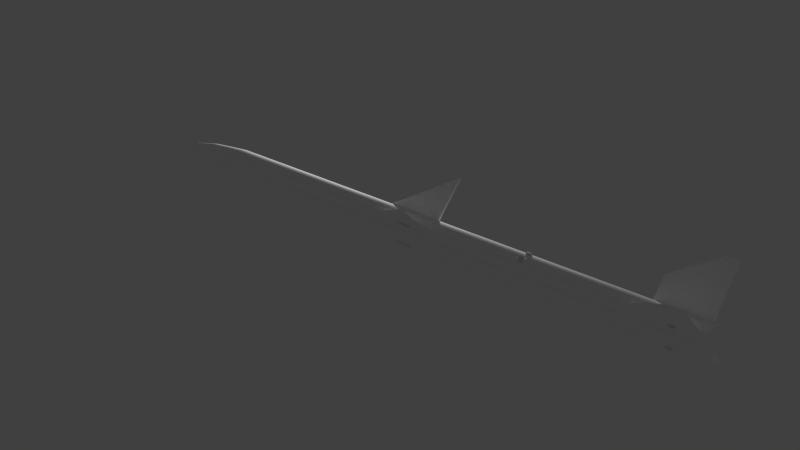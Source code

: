 # Source: rb_99.blend  (saved by Blender 2.78.0; exported with 4.5.12 LTS)
import bpy
from mathutils import Matrix  # noqa: F401  (used for matrix-valued properties, if any)

bpy.ops.wm.read_factory_settings(use_empty=True)
scene = bpy.context.scene
scene.name = 'Scene'

# ---- collections
col_collection_1 = bpy.data.collections.new('Collection 1'); scene.collection.children.link(col_collection_1)

# ---- materials (node trees are filled in below, after node groups)
mat_ac3dmat1 = bpy.data.materials.new('ac3dmat1')
mat_ac3dmat1.alpha_threshold = 0.0
mat_ac3dmat1.use_transparent_shadow = False
mat_ac3dmat1.diffuse_color = (1.0, 1.0, 1.0, 1.0)
mat_ac3dmat1.specular_color = (0.4, 0.4, 0.4)
mat_ac3dmat1.roughness = 0.5
mat_ac3dmat1.specular_intensity = 1.0
mat_body = bpy.data.materials.new('body')
mat_body.alpha_threshold = 0.0
mat_body.use_transparent_shadow = False
mat_body.diffuse_color = (1.0, 1.0, 1.0, 1.0)
mat_body.specular_color = (0.4, 0.4, 0.4)
mat_body.roughness = 0.5
mat_body.specular_intensity = 1.0

# ---- node groups
ng_auto_smooth = bpy.data.node_groups.new('Auto Smooth', 'GeometryNodeTree')
_s = ng_auto_smooth.interface.new_socket(name='Geometry', in_out='OUTPUT', socket_type='NodeSocketGeometry')
_s = ng_auto_smooth.interface.new_socket(name='Geometry', in_out='INPUT', socket_type='NodeSocketGeometry')
_s = ng_auto_smooth.interface.new_socket(name='Angle', in_out='INPUT', socket_type='NodeSocketFloat')
_s.subtype = 'ANGLE'
_s.min_value = 0.0
_s.max_value = 3.142
ng_auto_smooth.is_modifier = True
_N = ng_auto_smooth.nodes; _L = ng_auto_smooth.links
n0 = _N.new('NodeGroupOutput'); n0.name = 'Group Output'; n0.location = (480, -100)
n1 = _N.new('NodeGroupInput'); n1.name = 'Group Input'; n1.location = (-420, -300)
n2 = _N.new('NodeGroupInput'); n2.name = 'Group Input.001'; n2.location = (-60, -100)
n3 = _N.new('GeometryNodeSetShadeSmooth'); n3.name = 'Set Shade Smooth'; n3.location = (120, -100)
n3.domain = 'EDGE'
n4 = _N.new('GeometryNodeSetShadeSmooth'); n4.name = 'Set Shade Smooth.001'; n4.location = (300, -100)
n5 = _N.new('GeometryNodeInputMeshEdgeAngle'); n5.name = 'Edge Angle'; n5.location = (-420, -220)
n6 = _N.new('GeometryNodeInputEdgeSmooth'); n6.name = 'Is Edge Smooth'; n6.location = (-60, -160)
n7 = _N.new('GeometryNodeInputShadeSmooth'); n7.name = 'Is Face Smooth'; n7.location = (-240, -340)
n8 = _N.new('FunctionNodeBooleanMath'); n8.name = 'Boolean Math'; n8.location = (-60, -220)
n9 = _N.new('FunctionNodeCompare'); n9.name = 'Compare'; n9.location = (-240, -180)
n9.operation = 'LESS_EQUAL'
_L.new(n5.outputs[0], n9.inputs[0])
_L.new(n4.outputs[0], n0.inputs[0])
_L.new(n1.outputs[1], n9.inputs[1])
_L.new(n9.outputs[0], n8.inputs[0])
_L.new(n7.outputs[0], n8.inputs[1])
_L.new(n2.outputs[0], n3.inputs[0])
_L.new(n6.outputs[0], n3.inputs[1])
_L.new(n3.outputs[0], n4.inputs[0])
_L.new(n8.outputs[0], n3.inputs[2])
n0.is_active_output = True

# ---- material node trees

# ---- world
world_world = bpy.data.worlds.new('World'); scene.world = world_world
world_world.color = (0.05088, 0.05088, 0.05088)
world_world.use_sun_shadow = False
world_world.sun_shadow_jitter_overblur = 0.0
world_world.cycles.sampling_method = 'NONE'
world_world.cycles.sample_map_resolution = 256

# ---- lights
light_point = bpy.data.lights.new('Point', 'POINT')
light_point.transmission_factor = 0.0
light_point.energy = 100.0
light_point.shadow_buffer_clip_start = 0.5
light_point.shadow_soft_size = 0.1
light_point.shadow_maximum_resolution = 0.006
light_point.use_absolute_resolution = True

# ---- meshes
me_aim_120_mesh_004 = bpy.data.meshes.new('aim-120.mesh.004')
me_aim_120_mesh_004.from_pydata([(1.839, 0.0001765, 0.00065), (1.839, -0.02996, -0.09202), (1.839, -0.07867, -0.05663), (1.839, 0.03025, -0.09202), (1.839, 0.07896, -0.05663), (1.839, -0.09728, 0.000638), (1.839, 0.09757, 0.000638), (1.839, -0.07867, 0.0579), (1.839, 0.07896, 0.0579), (1.839, -0.02996, 0.0933), (1.839, 0.03025, 0.09329), (0.6778, 0.03025, 0.09329), (0.6778, -0.02996, 0.0933), (0.6778, 0.07896, 0.0579), (0.6778, -0.07867, 0.0579), (0.6778, 0.09757, 0.000638), (0.6778, -0.09728, 0.000638), (0.6778, 0.07896, -0.05663), (0.6778, 0.03025, -0.09202), (0.6778, -0.07867, -0.05663), (0.6778, -0.02996, -0.09202), (0.6004, -0.02996, -0.09202), (0.6004, -0.07867, -0.05663), (0.6004, 0.03025, -0.09202), (0.6004, 0.07896, -0.05663), (0.6004, -0.09728, 0.000638), (0.6004, 0.09757, 0.000638), (0.6003, -0.07867, 0.0579), (0.6003, 0.07896, 0.0579), (0.6003, -0.02996, 0.0933), (0.6003, 0.03025, 0.09329), (0.3616, 0.03025, 0.09329), (0.3616, -0.02996, 0.0933), (0.3616, 0.07896, 0.0579), (0.3616, -0.07867, 0.0579), (0.3616, 0.09757, 0.000638), (0.3616, -0.09728, 0.000638), (0.3616, 0.07896, -0.05663), (0.3616, 0.03025, -0.09202), (0.3616, -0.07867, -0.05663), (0.3616, -0.02996, -0.09202), (0.2842, -0.02996, -0.09202), (0.2841, -0.07867, -0.05663), (0.2842, 0.03025, -0.09202), (0.2841, 0.07896, -0.05663), (0.2841, -0.09728, 0.000638), (0.2841, 0.09757, 0.000638), (0.2841, -0.07867, 0.0579), (0.2841, 0.07896, 0.0579), (0.2841, -0.02996, 0.0933), (0.2841, 0.03025, 0.09329), (-0.2515, 0.03025, 0.09329), (-0.2515, -0.02996, 0.0933), (-0.2515, 0.07896, 0.0579), (-0.2515, -0.07867, 0.0579), (-0.2515, 0.09757, 0.000638), (-0.2515, -0.09728, 0.000638), (-0.2515, 0.07896, -0.05663), (-0.2515, 0.03025, -0.09202), (-0.2515, -0.07867, -0.05663), (-0.2515, -0.02996, -0.09202), (-1.261, -0.02996, -0.09202), (-1.261, -0.07867, -0.05663), (-1.261, 0.03025, -0.09202), (-1.261, 0.07896, -0.05663), (-1.261, -0.09728, 0.000638), (-1.261, 0.09757, 0.000638), (-1.261, -0.07867, 0.0579), (-1.261, 0.07896, 0.0579), (-1.261, -0.02996, 0.0933), (-1.261, 0.03025, 0.09329), (-0.3225, -0.02996, -0.09202), (-0.3225, -0.07867, -0.05663), (-0.3225, 0.03025, -0.09202), (-0.3225, 0.07896, -0.05663), (-0.3225, -0.09728, 0.000638), (-0.3225, 0.09757, 0.000638), (-0.3225, -0.07867, 0.0579), (-0.3225, 0.07896, 0.0579), (-0.3225, -0.02996, 0.0933), (-0.3225, 0.03025, 0.09329), (-1.261, 0.03025, 0.09329), (-1.261, -0.02996, 0.0933), (-1.261, 0.07896, 0.0579), (-1.261, -0.07867, 0.0579), (-1.261, 0.09757, 0.000638), (-1.261, -0.09728, 0.000638), (-1.261, 0.07896, -0.05663), (-1.261, 0.03025, -0.09202), (-1.261, -0.07867, -0.05663), (-1.261, -0.02996, -0.09202), (-1.345, 0.03025, 0.09329), (-1.345, -0.02996, 0.0933), (-1.345, 0.07896, 0.0579), (-1.345, -0.07867, 0.0579), (-1.345, 0.09757, 0.000638), (-1.345, -0.09728, 0.000638), (-1.345, 0.07896, -0.05663), (-1.345, -0.07867, -0.05663), (-1.345, 0.03025, -0.09202), (-1.345, -0.02996, -0.09202), (-1.443, -0.02702, 0.08424), (-1.443, 0.02731, 0.08424), (-1.443, 0.07126, 0.05231), (-1.443, -0.07097, 0.05231), (-1.443, 0.08805, 0.000638), (-1.443, -0.08775, 0.000638), (-1.443, 0.07126, -0.05103), (-1.443, -0.07097, -0.05103), (-1.443, 0.02731, -0.08296), (-1.443, -0.02702, -0.08296), (-1.596, -0.02194, 0.06861), (-1.596, 0.02223, 0.06861), (-1.596, 0.05796, 0.04265), (-1.596, -0.05767, 0.04265), (-1.596, 0.07161, 0.000638), (-1.596, -0.07132, 0.000638), (-1.596, 0.05796, -0.04137), (-1.596, -0.05767, -0.04137), (-1.596, 0.02223, -0.06733), (-1.596, -0.02194, -0.06733), (-1.755, -0.01109, 0.03521), (-1.755, 0.01138, 0.03521), (-1.755, 0.02956, 0.02201), (-1.755, -0.02926, 0.02201), (-1.755, 0.0365, 0.000638), (-1.755, -0.03621, 0.000638), (-1.755, 0.02956, -0.02073), (-1.755, -0.02926, -0.02073), (-1.755, 0.01138, -0.03394), (-1.755, -0.01109, -0.03394), (-1.839, 0.0001505, 0.000639), (-0.3225, 0.03025, 0.09329), (-0.3225, -0.02996, 0.0933), (-0.3225, 0.07896, 0.0579), (-0.3225, -0.07867, 0.0579), (-0.3225, 0.09757, 0.000638), (-0.3225, -0.09728, 0.000638), (-0.3225, 0.07896, -0.05663), (-0.3225, 0.03025, -0.09202), (-0.3225, -0.07867, -0.05663), (-0.3225, -0.02996, -0.09202), (-0.2515, -0.02996, -0.09202), (-0.2515, -0.07867, -0.05663), (-0.2515, 0.03025, -0.09202), (-0.2515, 0.07896, -0.05663), (-0.2515, -0.09728, 0.000638), (-0.2515, 0.09757, 0.000638), (-0.2515, -0.07867, 0.0579), (-0.2515, 0.07896, 0.0579), (-0.2515, -0.02996, 0.0933), (-0.2515, 0.03025, 0.09329), (0.2841, 0.03025, 0.09329), (0.2841, -0.02996, 0.0933), (0.2841, 0.07896, 0.0579), (0.2841, -0.07867, 0.0579), (0.2841, 0.09757, 0.000638), (0.2841, -0.09728, 0.000638), (0.2841, 0.07896, -0.05663), (0.2842, 0.03025, -0.09202), (0.2841, -0.07867, -0.05663), (0.2842, -0.02996, -0.09202), (0.3616, -0.02996, -0.09202), (0.3616, -0.07867, -0.05663), (0.3616, 0.03025, -0.09202), (0.3616, 0.07896, -0.05663), (0.3616, -0.09728, 0.000638), (0.3616, 0.09757, 0.000638), (0.3616, -0.07867, 0.0579), (0.3616, 0.07896, 0.0579), (0.3616, -0.02996, 0.0933), (0.3616, 0.03025, 0.09329), (0.6003, 0.03025, 0.09329), (0.6003, -0.02996, 0.0933), (0.6003, 0.07896, 0.0579), (0.6003, -0.07867, 0.0579), (0.6004, 0.09757, 0.000638), (0.6004, -0.09728, 0.000638), (0.6004, 0.07896, -0.05663), (0.6004, 0.03025, -0.09202), (0.6004, -0.07867, -0.05663), (0.6004, -0.02996, -0.09202), (0.6778, -0.02996, -0.09202), (0.6778, -0.07867, -0.05663), (0.6778, 0.03025, -0.09202), (0.6778, 0.07896, -0.05663), (0.6778, -0.09728, 0.000638), (0.6778, 0.09757, 0.000638), (0.6778, -0.07867, 0.0579), (0.6778, 0.07896, 0.0579), (0.6778, -0.02996, 0.0933), (0.6778, 0.03025, 0.09329), (0.1735, -0.2603, 0.2699), (-0.2784, 0.006816, 0.002716), (0.1734, 0.2623, -0.2527), (0.1734, 0.2517, -0.2633), (-0.2784, -0.003784, -0.007884), (0.1735, -0.2709, 0.2593), (0.1735, -0.2585, -0.2704), (-0.2784, 0.008669, -0.003291), (0.1734, 0.2641, 0.2522), (0.1734, 0.2535, 0.2628), (-0.2784, -0.001931, 0.007308), (0.1735, -0.2691, -0.2598), (1.485, -0.1645, -0.1699), (1.722, 0.3007, 0.2908), (1.722, -0.2902, -0.3002), (1.485, 0.1705, 0.1651), (1.485, -0.1697, -0.1647), (1.722, -0.2994, -0.291), (1.722, 0.2915, 0.3), (1.485, 0.1653, 0.1703), (1.801, 0.2915, 0.3), (1.801, -0.2994, -0.291), (1.801, -0.2902, -0.3002), (1.801, 0.3007, 0.2908), (1.485, -0.1704, 0.1652), (1.722, 0.2903, -0.2999), (1.722, -0.3007, 0.291), (1.485, 0.1646, -0.1697), (1.485, -0.1652, 0.1705), (1.722, -0.2915, 0.3002), (1.722, 0.2995, -0.2907), (1.485, 0.1699, -0.1645), (1.801, 0.2995, -0.2907), (1.801, -0.2915, 0.3002), (1.801, -0.3007, 0.291), (1.801, 0.2903, -0.2999), (-0.2784, -0.003784, -0.007884), (0.1734, 0.2517, -0.2633), (0.1734, 0.2623, -0.2527), (-0.2784, 0.006816, 0.002716)], [], [(10, 9, 0), (9, 7, 0), (7, 5, 0), (5, 2, 0), (2, 1, 0), (3, 0, 1), (4, 0, 3), (6, 0, 4), (8, 0, 6), (10, 0, 8), (19, 20, 1, 2), (20, 18, 3, 1), (18, 17, 4, 3), (16, 19, 2, 5), (17, 15, 6, 4), (14, 16, 5, 7), (15, 13, 8, 6), (12, 14, 7, 9), (13, 11, 10, 8), (11, 12, 9, 10), (39, 40, 21, 22), (40, 38, 23, 21), (38, 37, 24, 23), (36, 39, 22, 25), (37, 35, 26, 24), (34, 36, 25, 27), (35, 33, 28, 26), (32, 34, 27, 29), (33, 31, 30, 28), (31, 32, 29, 30), (59, 60, 41, 42), (60, 58, 43, 41), (58, 57, 44, 43), (56, 59, 42, 45), (57, 55, 46, 44), (54, 56, 45, 47), (55, 53, 48, 46), (52, 54, 47, 49), (53, 51, 50, 48), (51, 52, 49, 50), (62, 61, 71, 72), (61, 63, 73, 71), (63, 64, 74, 73), (65, 62, 72, 75), (64, 66, 76, 74), (67, 65, 75, 77), (66, 68, 78, 76), (69, 67, 77, 79), (79, 80, 70, 69), (80, 78, 68, 70), (82, 81, 91, 92), (81, 83, 93, 91), (84, 82, 92, 94), (83, 85, 95, 93), (86, 84, 94, 96), (85, 87, 97, 95), (89, 86, 96, 98), (87, 88, 99, 97), (88, 90, 100, 99), (90, 89, 98, 100), (92, 91, 102, 101), (91, 93, 103, 102), (94, 92, 101, 104), (93, 95, 105, 103), (96, 94, 104, 106), (95, 97, 107, 105), (98, 96, 106, 108), (97, 99, 109, 107), (99, 100, 110, 109), (100, 98, 108, 110), (101, 102, 112, 111), (102, 103, 113, 112), (104, 101, 111, 114), (103, 105, 115, 113), (106, 104, 114, 116), (105, 107, 117, 115), (108, 106, 116, 118), (107, 109, 119, 117), (109, 110, 120, 119), (110, 108, 118, 120), (111, 112, 122, 121), (112, 113, 123, 122), (114, 111, 121, 124), (113, 115, 125, 123), (116, 114, 124, 126), (115, 117, 127, 125), (118, 116, 126, 128), (117, 119, 129, 127), (119, 120, 130, 129), (120, 118, 128, 130), (129, 131, 127), (127, 131, 125), (125, 131, 123), (123, 131, 122), (122, 131, 121), (121, 131, 124), (124, 131, 126), (126, 131, 128), (128, 131, 130), (130, 131, 129), (140, 141, 142, 143), (141, 139, 144, 142), (139, 138, 145, 144), (137, 140, 143, 146), (138, 136, 147, 145), (135, 137, 146, 148), (136, 134, 149, 147), (133, 135, 148, 150), (151, 149, 134, 132), (150, 151, 132, 133), (160, 161, 162, 163), (161, 159, 164, 162), (159, 158, 165, 164), (157, 160, 163, 166), (158, 156, 167, 165), (155, 157, 166, 168), (156, 154, 169, 167), (153, 155, 168, 170), (171, 169, 154, 152), (170, 171, 152, 153), (180, 181, 182, 183), (181, 179, 184, 182), (179, 178, 185, 184), (177, 180, 183, 186), (178, 176, 187, 185), (175, 177, 186, 188), (176, 174, 189, 187), (173, 175, 188, 190), (191, 189, 174, 172), (190, 191, 172, 173), (197, 195, 194, 192), (193, 192, 194), (197, 192, 193, 196), (197, 196, 195), (198, 199, 200), (198, 203, 202, 199), (199, 202, 201, 200), (202, 203, 201), (198, 200, 201, 203), (208, 204, 206, 209), (207, 211, 210, 205), (208, 209, 210, 211), (204, 207, 205, 206), (210, 209, 213, 212), (209, 206, 214, 213), (205, 210, 212, 215), (206, 205, 215, 214), (214, 215, 212, 213), (220, 216, 218, 221), (219, 223, 222, 217), (220, 221, 222, 223), (216, 219, 217, 218), (222, 221, 225, 224), (221, 218, 226, 225), (217, 222, 224, 227), (218, 217, 227, 226), (226, 227, 224, 225), (228, 231, 230, 229)])
me_aim_120_mesh_004.polygons.foreach_set('use_smooth', [True] * 158)
_uv = me_aim_120_mesh_004.uv_layers.new(name='UVMap')
_uv.uv.foreach_set('vector', [0.9784, 0.4783, 0.9784, 0.4783, 0.9784, 0.4783, 0.9784, 0.4783, 0.9784, 0.4783, 0.9784, 0.4783, 0.9784, 0.4783, 0.9784, 0.4783, 0.9784, 0.4783, 0.9784, 0.4783, 0.9784, 0.4783, 0.9784, 0.4783, 0.9784, 0.4783, 0.9784, 0.4783, 0.9784, 0.4783, 0.9784, 0.4783, 0.9784, 0.4783, 0.9784, 0.4783, 0.9784, 0.4783, 0.9784, 0.4783, 0.9784, 0.4783, 0.9784, 0.4783, 0.9784, 0.4783, 0.9784, 0.4783, 0.9784, 0.4783, 0.9784, 0.4783, 0.9784, 0.4783, 0.9784, 0.4783, 0.9784, 0.4783, 0.9784, 0.4783, 0.6902, 0.5885, 0.6902, 0.6406, 0.9994, 0.6301, 0.9994, 0.5779, 0.6902, 0.6406, 0.6902, 0.6406, 0.9994, 0.6301, 0.9994, 0.6301, 0.6902, 0.6406, 0.6902, 0.5885, 0.9994, 0.5779, 0.9994, 0.6301, 0.6902, 0.5041, 0.6902, 0.5885, 0.9994, 0.5779, 0.9994, 0.4936, 0.6902, 0.5885, 0.6902, 0.5041, 0.9994, 0.4936, 0.9994, 0.5779, 0.6902, 0.4198, 0.6902, 0.5041, 0.9994, 0.4936, 0.9994, 0.4092, 0.6902, 0.5041, 0.6902, 0.4198, 0.9994, 0.4092, 0.9994, 0.4936, 0.6902, 0.3676, 0.6902, 0.4198, 0.9994, 0.4092, 0.9994, 0.3571, 0.6902, 0.4198, 0.6902, 0.3676, 0.9994, 0.3571, 0.9994, 0.4092, 0.6902, 0.3676, 0.6902, 0.3676, 0.9994, 0.3571, 0.9994, 0.3571, 0.604, 0.5885, 0.604, 0.6406, 0.6691, 0.6406, 0.6691, 0.5885, 0.604, 0.6406, 0.604, 0.6406, 0.6691, 0.6406, 0.6691, 0.6406, 0.604, 0.6406, 0.604, 0.5885, 0.6691, 0.5885, 0.6691, 0.6406, 0.604, 0.5041, 0.604, 0.5885, 0.6691, 0.5885, 0.6691, 0.5041, 0.604, 0.5885, 0.604, 0.5041, 0.6691, 0.5041, 0.6691, 0.5885, 0.604, 0.4198, 0.604, 0.5041, 0.6691, 0.5041, 0.6691, 0.4198, 0.604, 0.5041, 0.604, 0.4198, 0.6691, 0.4198, 0.6691, 0.5041, 0.604, 0.3676, 0.604, 0.4198, 0.6691, 0.4198, 0.6691, 0.3676, 0.604, 0.4198, 0.604, 0.3676, 0.6691, 0.3676, 0.6691, 0.4198, 0.604, 0.3676, 0.604, 0.3676, 0.6691, 0.3676, 0.6691, 0.3676, 0.4369, 0.5885, 0.4369, 0.6406, 0.5829, 0.6406, 0.5829, 0.5885, 0.4369, 0.6406, 0.4369, 0.6406, 0.5829, 0.6406, 0.5829, 0.6406, 0.4369, 0.6406, 0.4369, 0.5885, 0.5829, 0.5885, 0.5829, 0.6406, 0.4369, 0.5041, 0.4369, 0.5885, 0.5829, 0.5885, 0.5829, 0.5041, 0.4369, 0.5885, 0.4369, 0.5041, 0.5829, 0.5041, 0.5829, 0.5885, 0.4369, 0.4198, 0.4369, 0.5041, 0.5829, 0.5041, 0.5829, 0.4198, 0.4369, 0.5041, 0.4369, 0.4198, 0.5829, 0.4198, 0.5829, 0.5041, 0.4369, 0.3676, 0.4369, 0.4198, 0.5829, 0.4198, 0.5829, 0.3676, 0.4369, 0.4198, 0.4369, 0.3676, 0.5829, 0.3676, 0.5829, 0.4198, 0.4369, 0.3676, 0.4369, 0.3676, 0.5829, 0.3676, 0.5829, 0.3676, 0.1617, 0.5885, 0.1617, 0.6406, 0.4175, 0.6406, 0.4175, 0.5885, 0.1617, 0.6406, 0.1617, 0.6406, 0.4175, 0.6406, 0.4175, 0.6406, 0.1617, 0.6406, 0.1617, 0.5885, 0.4175, 0.5885, 0.4175, 0.6406, 0.1617, 0.5041, 0.1617, 0.5885, 0.4175, 0.5885, 0.4175, 0.5041, 0.1617, 0.5885, 0.1617, 0.5041, 0.4175, 0.5041, 0.4175, 0.5885, 0.1617, 0.4198, 0.1617, 0.5041, 0.4175, 0.5041, 0.4175, 0.4198, 0.1617, 0.5041, 0.1617, 0.4198, 0.4175, 0.4198, 0.4175, 0.5041, 0.1617, 0.3676, 0.1617, 0.4198, 0.4175, 0.4198, 0.4175, 0.3676, 0.4175, 0.3676, 0.4175, 0.3676, 0.1617, 0.3676, 0.1617, 0.3676, 0.4175, 0.3676, 0.4175, 0.4198, 0.1617, 0.4198, 0.1617, 0.3676, 0.1617, 0.3676, 0.1617, 0.3676, 0.1388, 0.3676, 0.1388, 0.3676, 0.1617, 0.3676, 0.1617, 0.4198, 0.1388, 0.4198, 0.1388, 0.3676, 0.1617, 0.4198, 0.1617, 0.3676, 0.1388, 0.3676, 0.1388, 0.4198, 0.1617, 0.4198, 0.1617, 0.5041, 0.1388, 0.5041, 0.1388, 0.4198, 0.1617, 0.5041, 0.1617, 0.4198, 0.1388, 0.4198, 0.1388, 0.5041, 0.1617, 0.5041, 0.1617, 0.5885, 0.1388, 0.5885, 0.1388, 0.5041, 0.1617, 0.5885, 0.1617, 0.5041, 0.1388, 0.5041, 0.1388, 0.5885, 0.1617, 0.5885, 0.1617, 0.6406, 0.1388, 0.6406, 0.1388, 0.5885, 0.1617, 0.6406, 0.1617, 0.6406, 0.1388, 0.6406, 0.1388, 0.6406, 0.1617, 0.6406, 0.1617, 0.5885, 0.1388, 0.5885, 0.1388, 0.6406, 0.1388, 0.3676, 0.1388, 0.3676, 0.1119, 0.381, 0.1119, 0.381, 0.1388, 0.3676, 0.1388, 0.4198, 0.1119, 0.428, 0.1119, 0.381, 0.1388, 0.4198, 0.1388, 0.3676, 0.1119, 0.381, 0.1119, 0.428, 0.1388, 0.4198, 0.1388, 0.5041, 0.1119, 0.5041, 0.1119, 0.428, 0.1388, 0.5041, 0.1388, 0.4198, 0.1119, 0.428, 0.1119, 0.5041, 0.1388, 0.5041, 0.1388, 0.5885, 0.1119, 0.5802, 0.1119, 0.5041, 0.1388, 0.5885, 0.1388, 0.5041, 0.1119, 0.5041, 0.1119, 0.5802, 0.1388, 0.5885, 0.1388, 0.6406, 0.1119, 0.6273, 0.1119, 0.5802, 0.1388, 0.6406, 0.1388, 0.6406, 0.1119, 0.6273, 0.1119, 0.6273, 0.1388, 0.6406, 0.1388, 0.5885, 0.1119, 0.5802, 0.1119, 0.6273, 0.1119, 0.381, 0.1119, 0.381, 0.07028, 0.404, 0.07028, 0.404, 0.1119, 0.381, 0.1119, 0.428, 0.07028, 0.4422, 0.07028, 0.404, 0.1119, 0.428, 0.1119, 0.381, 0.07028, 0.404, 0.07028, 0.4422, 0.1119, 0.428, 0.1119, 0.5041, 0.07028, 0.5041, 0.07028, 0.4422, 0.1119, 0.5041, 0.1119, 0.428, 0.07028, 0.4422, 0.07028, 0.5041, 0.1119, 0.5041, 0.1119, 0.5802, 0.07029, 0.566, 0.07028, 0.5041, 0.1119, 0.5802, 0.1119, 0.5041, 0.07028, 0.5041, 0.07029, 0.566, 0.1119, 0.5802, 0.1119, 0.6273, 0.07029, 0.6042, 0.07029, 0.566, 0.1119, 0.6273, 0.1119, 0.6273, 0.07029, 0.6042, 0.07029, 0.6042, 0.1119, 0.6273, 0.1119, 0.5802, 0.07029, 0.566, 0.07029, 0.6042, 0.07028, 0.404, 0.07028, 0.404, 0.02695, 0.4532, 0.02695, 0.4532, 0.07028, 0.404, 0.07028, 0.4422, 0.02695, 0.4726, 0.02695, 0.4532, 0.07028, 0.4422, 0.07028, 0.404, 0.02695, 0.4532, 0.02695, 0.4726, 0.07028, 0.4422, 0.07028, 0.5041, 0.02695, 0.5041, 0.02695, 0.4726, 0.07028, 0.5041, 0.07028, 0.4422, 0.02695, 0.4726, 0.02695, 0.5041, 0.07028, 0.5041, 0.07029, 0.566, 0.02695, 0.5356, 0.02695, 0.5041, 0.07029, 0.566, 0.07028, 0.5041, 0.02695, 0.5041, 0.02695, 0.5356, 0.07029, 0.566, 0.07029, 0.6042, 0.02695, 0.555, 0.02695, 0.5356, 0.07029, 0.6042, 0.07029, 0.6042, 0.02695, 0.555, 0.02695, 0.555, 0.07029, 0.6042, 0.07029, 0.566, 0.02695, 0.5356, 0.02695, 0.555, 0.02695, 0.555, 0.003973, 0.5041, 0.02695, 0.5356, 0.02695, 0.5356, 0.003973, 0.5041, 0.02695, 0.5041, 0.02695, 0.5041, 0.003973, 0.5041, 0.02695, 0.4726, 0.02695, 0.4726, 0.003973, 0.5041, 0.02695, 0.4532, 0.02695, 0.4532, 0.003973, 0.5041, 0.02695, 0.4532, 0.02695, 0.4532, 0.003973, 0.5041, 0.02695, 0.4726, 0.02695, 0.4726, 0.003973, 0.5041, 0.02695, 0.5041, 0.02695, 0.5041, 0.003973, 0.5041, 0.02695, 0.5356, 0.02695, 0.5356, 0.003973, 0.5041, 0.02695, 0.555, 0.02695, 0.555, 0.003973, 0.5041, 0.02695, 0.555, 0.4175, 0.5885, 0.4175, 0.6406, 0.4369, 0.6406, 0.4369, 0.5885, 0.4175, 0.6406, 0.4175, 0.6406, 0.4369, 0.6406, 0.4369, 0.6406, 0.4175, 0.6406, 0.4175, 0.5885, 0.4369, 0.5885, 0.4369, 0.6406, 0.4175, 0.5041, 0.4175, 0.5885, 0.4369, 0.5885, 0.4369, 0.5041, 0.4175, 0.5885, 0.4175, 0.5041, 0.4369, 0.5041, 0.4369, 0.5885, 0.4175, 0.4198, 0.4175, 0.5041, 0.4369, 0.5041, 0.4369, 0.4198, 0.4175, 0.5041, 0.4175, 0.4198, 0.4369, 0.4198, 0.4369, 0.5041, 0.4175, 0.3676, 0.4175, 0.4198, 0.4369, 0.4198, 0.4369, 0.3676, 0.4369, 0.3676, 0.4369, 0.4198, 0.4175, 0.4198, 0.4175, 0.3676, 0.4369, 0.3676, 0.4369, 0.3676, 0.4175, 0.3676, 0.4175, 0.3676, 0.5829, 0.5885, 0.5829, 0.6406, 0.604, 0.6406, 0.604, 0.5885, 0.5829, 0.6406, 0.5829, 0.6406, 0.604, 0.6406, 0.604, 0.6406, 0.5829, 0.6406, 0.5829, 0.5885, 0.604, 0.5885, 0.604, 0.6406, 0.5829, 0.5041, 0.5829, 0.5885, 0.604, 0.5885, 0.604, 0.5041, 0.5829, 0.5885, 0.5829, 0.5041, 0.604, 0.5041, 0.604, 0.5885, 0.5829, 0.4198, 0.5829, 0.5041, 0.604, 0.5041, 0.604, 0.4198, 0.5829, 0.5041, 0.5829, 0.4198, 0.604, 0.4198, 0.604, 0.5041, 0.5829, 0.3676, 0.5829, 0.4198, 0.604, 0.4198, 0.604, 0.3676, 0.604, 0.3676, 0.604, 0.4198, 0.5829, 0.4198, 0.5829, 0.3676, 0.604, 0.3676, 0.604, 0.3676, 0.5829, 0.3676, 0.5829, 0.3676, 0.6691, 0.5885, 0.6691, 0.6406, 0.6902, 0.6406, 0.6902, 0.5885, 0.6691, 0.6406, 0.6691, 0.6406, 0.6902, 0.6406, 0.6902, 0.6406, 0.6691, 0.6406, 0.6691, 0.5885, 0.6902, 0.5885, 0.6902, 0.6406, 0.6691, 0.5041, 0.6691, 0.5885, 0.6902, 0.5885, 0.6902, 0.5041, 0.6691, 0.5885, 0.6691, 0.5041, 0.6902, 0.5041, 0.6902, 0.5885, 0.6691, 0.4198, 0.6691, 0.5041, 0.6902, 0.5041, 0.6902, 0.4198, 0.6691, 0.5041, 0.6691, 0.4198, 0.6902, 0.4198, 0.6902, 0.5041, 0.6691, 0.3676, 0.6691, 0.4198, 0.6902, 0.4198, 0.6902, 0.3676, 0.6902, 0.3676, 0.6902, 0.4198, 0.6691, 0.4198, 0.6691, 0.3676, 0.6902, 0.3676, 0.6902, 0.3676, 0.6691, 0.3676, 0.6691, 0.3676, 0.5527, 0.1232, 0.5527, 0.8929, 0.5527, 0.8773, 0.5527, 0.1076, 0.4295, 0.5011, 0.5527, 0.1076, 0.5527, 0.8773, 0.5527, 0.1232, 0.5527, 0.1076, 0.4295, 0.5011, 0.4295, 0.5167, 0.5527, 0.1232, 0.4295, 0.5167, 0.5527, 0.8929, 0.5527, 0.9034, 0.4295, 0.5099, 0.5527, 0.1336, 0.5527, 0.9034, 0.5527, 0.8878, 0.4295, 0.4943, 0.4295, 0.5099, 0.4295, 0.5099, 0.4295, 0.4943, 0.5527, 0.118, 0.5527, 0.1336, 0.4295, 0.4943, 0.5527, 0.8878, 0.5527, 0.118, 0.5527, 0.9034, 0.5527, 0.1336, 0.5527, 0.118, 0.5527, 0.8878, 0.9104, 0.7476, 0.9104, 0.7553, 0.9748, 0.9473, 0.9748, 0.9337, 0.9104, 0.2618, 0.9104, 0.2541, 0.9748, 0.06309, 0.9748, 0.07666, 0.9104, 0.7476, 0.9748, 0.9337, 0.9748, 0.06309, 0.9104, 0.2541, 0.9104, 0.7553, 0.9104, 0.2618, 0.9748, 0.07666, 0.9748, 0.9473, 0.9748, 0.06309, 0.9748, 0.9337, 0.9964, 0.9337, 0.9964, 0.06309, 0.9748, 0.9337, 0.9748, 0.9473, 0.9964, 0.9473, 0.9964, 0.9337, 0.9748, 0.07666, 0.9748, 0.06309, 0.9964, 0.06309, 0.9964, 0.07666, 0.9748, 0.9473, 0.9748, 0.07666, 0.9964, 0.07666, 0.9964, 0.9473, 0.9964, 0.9473, 0.9964, 0.07666, 0.9964, 0.06309, 0.9964, 0.9337, 0.9104, 0.254, 0.9104, 0.2617, 0.9748, 0.07637, 0.9748, 0.06281, 0.9104, 0.7551, 0.9104, 0.7474, 0.9748, 0.9333, 0.9748, 0.9469, 0.9104, 0.254, 0.9748, 0.06281, 0.9748, 0.9333, 0.9104, 0.7474, 0.9104, 0.2617, 0.9104, 0.7551, 0.9748, 0.9469, 0.9748, 0.07637, 0.9748, 0.9333, 0.9748, 0.06281, 0.9964, 0.06281, 0.9964, 0.9333, 0.9748, 0.06281, 0.9748, 0.07637, 0.9964, 0.07637, 0.9964, 0.06281, 0.9748, 0.9469, 0.9748, 0.9333, 0.9964, 0.9333, 0.9964, 0.9469, 0.9748, 0.07637, 0.9748, 0.9469, 0.9964, 0.9469, 0.9964, 0.07637, 0.9964, 0.07637, 0.9964, 0.9469, 0.9964, 0.9333, 0.9964, 0.06281, 0.4295, 0.5167, 0.4295, 0.5011, 0.5527, 0.8773, 0.5527, 0.8929])
me_aim_120_mesh_004.materials.append(mat_ac3dmat1)
me_aim_120_mesh_004.use_remesh_preserve_volume = False
me_aim_120_mesh_004.use_remesh_preserve_attributes = False
me_aim_120_mesh_004.use_mirror_vertex_groups = False
me_aim_120_mesh_004.update()
me_cube_001 = bpy.data.meshes.new('Cube.001')
me_cube_001.from_pydata([(-1.0, -1.0, -1.072), (-1.0, -1.0, 0.928), (-1.0, 1.0, -1.072), (-1.0, 1.0, 0.928), (1.0, -1.0, -1.072), (1.0, -1.0, 0.928), (1.0, 1.0, -1.072), (1.0, 1.0, 0.928)], [], [(1, 3, 2, 0), (3, 7, 6, 2), (7, 5, 4, 6), (5, 1, 0, 4), (5, 7, 3, 1)])
me_cube_001.polygons.foreach_set('use_smooth', [True] * 5)
me_cube_001.use_remesh_preserve_volume = False
me_cube_001.use_remesh_preserve_attributes = False
me_cube_001.use_mirror_vertex_groups = False
me_cube_001.update()
me_cube = bpy.data.meshes.new('Cube')
me_cube.from_pydata([(-1.0, -1.0, -1.0), (-1.0, -0.6158, 0.8876), (-1.0, 1.0, -1.0), (-1.0, 1.0, 1.482), (1.0, -1.0, -1.0), (1.0, -0.6158, 0.8876), (1.0, 1.0, -1.0), (1.0, 1.0, 1.482)], [], [(1, 3, 2, 0), (3, 7, 6, 2), (7, 5, 4, 6), (5, 1, 0, 4), (5, 7, 3, 1)])
me_cube.polygons.foreach_set('use_smooth', [True] * 5)
me_cube.use_remesh_preserve_volume = False
me_cube.use_remesh_preserve_attributes = False
me_cube.use_mirror_vertex_groups = False
me_cube.update()
me_plane_003 = bpy.data.meshes.new('Plane.003')
me_plane_003.from_pydata([(-0.8819, -0.8681, 0.04823), (0.8542, -0.8681, 0.04823), (-0.8819, 0.8681, 0.04823), (0.8542, 0.8681, 0.04823), (-0.8819, 0.8681, -0.2781), (-0.8819, -0.8681, -0.2781), (0.8542, -0.8681, -0.2781), (0.8542, 0.8681, -0.2781), (0.006912, 0.3872, -0.3298), (0.006912, 0.3872, 0.4447), (0.2807, 0.2738, -0.3298), (0.2807, 0.2738, 0.4447), (0.3941, -4.864e-09, -0.3298), (0.3941, -4.864e-09, 0.4447), (0.2807, -0.2738, -0.3298), (0.2807, -0.2738, 0.4447), (0.006912, -0.3872, -0.3298), (0.006912, -0.3872, 0.4447), (-0.2669, -0.2738, -0.3298), (-0.2669, -0.2738, 0.4447), (-0.3803, -4.864e-09, -0.3298), (-0.3803, -4.864e-09, 0.4447), (-0.2669, 0.2738, -0.3298), (-0.2669, 0.2738, 0.4447)], [], [(0, 1, 3, 2), (1, 6, 7, 3), (2, 4, 5, 0), (3, 7, 4, 2), (0, 5, 6, 1), (8, 9, 11, 10), (10, 11, 13, 12), (12, 13, 15, 14), (14, 15, 17, 16), (16, 17, 19, 18), (18, 19, 21, 20), (11, 9, 23, 21, 19, 17, 15, 13), (22, 23, 9, 8), (20, 21, 23, 22)])
me_plane_003.polygons.foreach_set('use_smooth', [True] * 14)
me_plane_003.use_remesh_preserve_volume = False
me_plane_003.use_remesh_preserve_attributes = False
me_plane_003.use_mirror_vertex_groups = False
me_plane_003.update()
me_aim_120_mesh_003 = bpy.data.meshes.new('aim-120.mesh.003')
me_aim_120_mesh_003.from_pydata([(0.17, 0.1379, 8.009e-08), (0.17, 0.1332, -0.03569), (0.17, 0.1194, -0.06894), (0.17, 0.0975, -0.0975), (0.17, 0.06894, -0.1194), (0.17, 0.03569, -0.1332), (0.17, 5.239e-10, -0.1379), (0.17, -0.03569, -0.1332), (0.17, -0.06894, -0.1194), (0.17, -0.0975, -0.0975), (0.17, -0.1194, -0.06894), (0.17, -0.1332, -0.03569), (0.17, -0.1379, 2.98e-08), (0.17, -0.1332, 0.03569), (0.17, -0.1194, 0.06894), (0.17, -0.0975, 0.0975), (0.17, -0.06894, 0.1194), (0.17, -0.03569, 0.1332), (0.17, -7.404e-08, 0.1379), (0.17, 0.03569, 0.1332), (0.17, 0.06894, 0.1194), (0.17, 0.0975, 0.0975), (0.17, 0.1194, 0.06894), (0.17, 0.1332, 0.03569), (0.1694, 0.07415, 6.147e-08), (0.1694, 0.06421, -0.03707), (0.1694, 0.03707, -0.06421), (0.1694, -1.391e-08, -0.07415), (0.1694, -0.03707, -0.06421), (0.1694, -0.06421, -0.03707), (0.1694, -0.07415, 3.539e-08), (0.1694, -0.06421, 0.03707), (0.1694, -0.03707, 0.06421), (0.1694, -5.402e-08, 0.07415), (0.1694, 0.03707, 0.06421), (0.1694, 0.06421, 0.03707), (0.1685, 0.05358, 6.147e-08), (0.1685, 0.04641, -0.02679), (0.1685, 0.02679, -0.04641), (0.1685, -1.834e-08, -0.05358), (0.1685, -0.02679, -0.04641), (0.1685, -0.04641, -0.02679), (0.1685, -0.05358, 4.098e-08), (0.1685, -0.04641, 0.02679), (0.1685, -0.02679, 0.04641), (0.1685, -4.732e-08, 0.05358), (0.1685, 0.02679, 0.04641), (0.1685, 0.04641, 0.02679)], [], [(16, 15, 14, 31, 32), (25, 37, 38, 26), (7, 6, 27, 28, 8), (0, 23, 22, 35, 24), (2, 1, 0, 24, 25), (10, 9, 8, 28, 29), (18, 17, 16, 32, 33), (4, 3, 2, 25, 26), (12, 11, 10, 29, 30), (20, 19, 18, 33, 34), (6, 5, 4, 26, 27), (14, 13, 12, 30, 31), (34, 33, 45, 46), (27, 26, 38, 39), (31, 30, 42, 43), (35, 34, 46, 47), (28, 27, 39, 40), (32, 31, 43, 44), (24, 35, 47, 36), (25, 24, 36, 37), (29, 28, 40, 41), (33, 32, 44, 45), (21, 20, 34, 35, 22), (30, 29, 41, 42)])
me_aim_120_mesh_003.polygons.foreach_set('use_smooth', [True] * 24)
_uv = me_aim_120_mesh_003.uv_layers.new(name='UVMap')
_uv.uv.foreach_set('vector', [0.6293, 0.1761, 0.6099, 0.1648, 0.594, 0.1489, 0.6256, 0.1246, 0.6446, 0.1393, 0.6992, 0.06829, 0.689, 0.0761, 0.6752, 0.06552, 0.6802, 0.05365, 0.6293, 0.01681, 0.6511, 0.01098, 0.6563, 0.05047, 0.6341, 0.05966, 0.6099, 0.02807, 0.7478, 0.08532, 0.7478, 0.1078, 0.742, 0.1295, 0.7052, 0.1142, 0.7083, 0.09046, 0.7308, 0.04409, 0.742, 0.06358, 0.7478, 0.08532, 0.7083, 0.09046, 0.6992, 0.06829, 0.5827, 0.06346, 0.594, 0.04398, 0.6099, 0.02807, 0.6341, 0.05966, 0.6195, 0.0787, 0.6736, 0.1819, 0.6511, 0.1819, 0.6293, 0.1761, 0.6446, 0.1393, 0.6684, 0.1424, 0.6955, 0.01689, 0.715, 0.02816, 0.7308, 0.04409, 0.6992, 0.06829, 0.6802, 0.05365, 0.5769, 0.1077, 0.5769, 0.08519, 0.5827, 0.06346, 0.6195, 0.0787, 0.6164, 0.1025, 0.7148, 0.1649, 0.6953, 0.1761, 0.6736, 0.1819, 0.6684, 0.1424, 0.6906, 0.1332, 0.6511, 0.01098, 0.6736, 0.01096, 0.6953, 0.01677, 0.6801, 0.05359, 0.6563, 0.05047, 0.594, 0.1489, 0.5827, 0.1294, 0.5769, 0.1077, 0.6164, 0.1025, 0.6256, 0.1246, 0.6906, 0.1332, 0.6684, 0.1424, 0.6667, 0.1297, 0.6827, 0.123, 0.6563, 0.05047, 0.6801, 0.05359, 0.6752, 0.06547, 0.658, 0.06322, 0.6256, 0.1246, 0.6164, 0.1025, 0.6292, 0.1008, 0.6358, 0.1168, 0.7052, 0.1142, 0.6906, 0.1332, 0.6827, 0.123, 0.6933, 0.1093, 0.6341, 0.05966, 0.6563, 0.05047, 0.658, 0.06322, 0.642, 0.06987, 0.6446, 0.1393, 0.6256, 0.1246, 0.6358, 0.1168, 0.6495, 0.1274, 0.7083, 0.09046, 0.7052, 0.1142, 0.6933, 0.1093, 0.6956, 0.09212, 0.6992, 0.06829, 0.7083, 0.09046, 0.6956, 0.09212, 0.689, 0.0761, 0.6195, 0.0787, 0.6341, 0.05966, 0.642, 0.06987, 0.6314, 0.08362, 0.6684, 0.1424, 0.6446, 0.1393, 0.6495, 0.1274, 0.6667, 0.1297, 0.7307, 0.149, 0.7148, 0.1649, 0.6906, 0.1332, 0.7052, 0.1142, 0.742, 0.1295, 0.6164, 0.1025, 0.6195, 0.0787, 0.6314, 0.08362, 0.6292, 0.1008])
me_aim_120_mesh_003.materials.append(mat_body)
me_aim_120_mesh_003.use_remesh_preserve_volume = False
me_aim_120_mesh_003.use_remesh_preserve_attributes = False
me_aim_120_mesh_003.use_mirror_vertex_groups = False
me_aim_120_mesh_003.update()
me_aim_120_mesh_002 = bpy.data.meshes.new('aim-120.mesh.002')
me_aim_120_mesh_002.from_pydata([(0.1685, 0.05358, 6.147e-08), (0.1685, 0.04641, -0.02679), (0.1685, 0.02679, -0.04641), (0.1685, -1.834e-08, -0.05358), (0.1685, -0.02679, -0.04641), (0.1685, -0.04641, -0.02679), (0.1685, -0.05358, 4.098e-08), (0.1685, -0.04641, 0.02679), (0.1685, -0.02679, 0.04641), (0.1685, -4.732e-08, 0.05358), (0.1685, 0.02679, 0.04641), (0.1685, 0.04641, 0.02679), (0.1644, 0.03311, -1.285e-07), (0.1644, 0.02868, -0.01656), (0.1644, 0.01656, -0.02868), (0.1644, -2.264e-08, -0.03311), (0.1644, -0.01656, -0.02868), (0.1644, -0.02868, -0.01656), (0.1644, -0.03311, -1.397e-07), (0.1644, -0.02868, 0.01656), (0.1644, -0.01656, 0.02868), (0.1644, -4.051e-08, 0.03311), (0.1644, 0.01656, 0.02868), (0.1644, 0.02868, 0.01656)], [], [(3, 15, 16, 4), (8, 7, 19, 20), (12, 23, 22, 21, 20, 19, 18, 17, 16, 15, 14, 13), (0, 11, 23, 12), (1, 0, 12, 13), (5, 4, 16, 17), (9, 8, 20, 21), (2, 1, 13, 14), (6, 5, 17, 18), (10, 9, 21, 22), (3, 2, 14, 15), (7, 6, 18, 19), (11, 10, 22, 23)])
me_aim_120_mesh_002.polygons.foreach_set('use_smooth', [True] * 13)
_uv = me_aim_120_mesh_002.uv_layers.new(name='UVMap')
_uv.uv.foreach_set('vector', [0.8528, 0.001704, 0.8643, 0.04052, 0.8358, 0.05775, 0.8068, 0.02957, 0.8528, 0.2049, 0.8068, 0.1771, 0.8358, 0.1489, 0.8643, 0.1661, 0.9468, 0.0909, 0.944, 0.124, 0.9251, 0.1513, 0.895, 0.1654, 0.8619, 0.1626, 0.8346, 0.1436, 0.8204, 0.1135, 0.8233, 0.08043, 0.8422, 0.05315, 0.8723, 0.03902, 0.9054, 0.04183, 0.9327, 0.06082, 0.9869, 0.08298, 0.9835, 0.1366, 0.9451, 0.1239, 0.9472, 0.09075, 0.9635, 0.03454, 0.9869, 0.08298, 0.9472, 0.09075, 0.9327, 0.06082, 0.7804, 0.07643, 0.8068, 0.02957, 0.8358, 0.05775, 0.8195, 0.0867, 0.9065, 0.2066, 0.8528, 0.2049, 0.8643, 0.1661, 0.8975, 0.1672, 0.9194, 0.003816, 0.9635, 0.03454, 0.9327, 0.06082, 0.9054, 0.04183, 0.7804, 0.1302, 0.7804, 0.07643, 0.8195, 0.0867, 0.8195, 0.1199, 0.9542, 0.1817, 0.9065, 0.2066, 0.8975, 0.1672, 0.9269, 0.1518, 0.8528, 0.001704, 0.9065, 0.0, 0.8975, 0.03947, 0.8643, 0.04052, 0.8068, 0.1771, 0.7804, 0.1302, 0.8195, 0.1199, 0.8358, 0.1489, 0.9835, 0.1366, 0.9542, 0.1817, 0.9269, 0.1518, 0.9451, 0.1239])
me_aim_120_mesh_002.materials.append(mat_body)
me_aim_120_mesh_002.use_remesh_preserve_volume = False
me_aim_120_mesh_002.use_remesh_preserve_attributes = False
me_aim_120_mesh_002.use_mirror_vertex_groups = False
me_aim_120_mesh_002.update()
me_aim_120_mesh_001 = bpy.data.meshes.new('aim-120.mesh.001')
me_aim_120_mesh_001.from_pydata([(0.1695, 0.1561, 5.402e-08), (0.1695, 0.1508, -0.04041), (0.1695, 0.1352, -0.07806), (0.1695, 0.1104, -0.1104), (0.1695, 0.07806, -0.1352), (0.1695, 0.04041, -0.1508), (0.1695, 7.8e-09, -0.1561), (0.1695, -0.04041, -0.1508), (0.1695, -0.07806, -0.1352), (0.1695, -0.1104, -0.1104), (0.1695, -0.1352, -0.07806), (0.1695, -0.1508, -0.04041), (0.1695, -0.1561, -1.863e-09), (0.1695, -0.1508, 0.04041), (0.1695, -0.1352, 0.07806), (0.1695, -0.1104, 0.1104), (0.1695, -0.07806, 0.1352), (0.1695, -0.04041, 0.1508), (0.1695, -7.66e-08, 0.1561), (0.1695, 0.04041, 0.1508), (0.1695, 0.07806, 0.1352), (0.1695, 0.1104, 0.1104), (0.1695, 0.1352, 0.07806), (0.1695, 0.1508, 0.04041), (0.1617, 0.1852, 5.588e-08), (0.1617, 0.1789, -0.04794), (0.1617, 0.1604, -0.09262), (0.1617, 0.131, -0.131), (0.1617, 0.09262, -0.1604), (0.1617, 0.04794, -0.1789), (0.1617, 1.304e-08, -0.1852), (0.1617, -0.04794, -0.1789), (0.1617, -0.09262, -0.1604), (0.1617, -0.131, -0.131), (0.1617, -0.1604, -0.09262), (0.1617, -0.1789, -0.04794), (0.1617, -0.1852, -9.313e-09), (0.1617, -0.1789, 0.04794), (0.1617, -0.1604, 0.09262), (0.1617, -0.131, 0.131), (0.1617, -0.09262, 0.1604), (0.1617, -0.04794, 0.1789), (0.1617, -8.708e-08, 0.1852), (0.1617, 0.04794, 0.1789), (0.1617, 0.09262, 0.1604), (0.1617, 0.131, 0.131), (0.1617, 0.1604, 0.09262), (0.1617, 0.1789, 0.04794), (0.17, 0.1379, 8.009e-08), (0.17, 0.1332, -0.03569), (0.17, 0.1194, -0.06894), (0.17, 0.0975, -0.0975), (0.17, 0.06894, -0.1194), (0.17, 0.03569, -0.1332), (0.17, 5.239e-10, -0.1379), (0.17, -0.03569, -0.1332), (0.17, -0.06894, -0.1194), (0.17, -0.0975, -0.0975), (0.17, -0.1194, -0.06894), (0.17, -0.1332, -0.03569), (0.17, -0.1379, 2.98e-08), (0.17, -0.1332, 0.03569), (0.17, -0.1194, 0.06894), (0.17, -0.0975, 0.0975), (0.17, -0.06894, 0.1194), (0.17, -0.03569, 0.1332), (0.17, -7.404e-08, 0.1379), (0.17, 0.03569, 0.1332), (0.17, 0.06894, 0.1194), (0.17, 0.0975, 0.0975), (0.17, 0.1194, 0.06894), (0.17, 0.1332, 0.03569)], [], [(24, 0, 1, 25), (25, 1, 2, 26), (26, 2, 3, 27), (27, 3, 4, 28), (28, 4, 5, 29), (29, 5, 6, 30), (30, 6, 7, 31), (31, 7, 8, 32), (32, 8, 9, 33), (33, 9, 10, 34), (34, 10, 11, 35), (35, 11, 12, 36), (36, 12, 13, 37), (37, 13, 14, 38), (38, 14, 15, 39), (39, 15, 16, 40), (40, 16, 17, 41), (41, 17, 18, 42), (42, 18, 19, 43), (43, 19, 20, 44), (44, 20, 21, 45), (45, 21, 22, 46), (22, 21, 69, 70), (47, 23, 0, 24), (46, 22, 23, 47), (1, 0, 48, 49), (15, 14, 62, 63), (8, 7, 55, 56), (23, 22, 70, 71), (16, 15, 63, 64), (9, 8, 56, 57), (0, 23, 71, 48), (2, 1, 49, 50), (17, 16, 64, 65), (10, 9, 57, 58), (3, 2, 50, 51), (18, 17, 65, 66), (11, 10, 58, 59), (4, 3, 51, 52), (19, 18, 66, 67), (12, 11, 59, 60), (5, 4, 52, 53), (20, 19, 67, 68), (13, 12, 60, 61), (6, 5, 53, 54), (21, 20, 68, 69), (14, 13, 61, 62), (7, 6, 54, 55)])
me_aim_120_mesh_001.polygons.foreach_set('use_smooth', [True] * 48)
_uv = me_aim_120_mesh_001.uv_layers.new(name='UVMap')
_uv.uv.foreach_set('vector', [0.5372, 0.0439, 0.5249, 0.05249, 0.5112, 0.03748, 0.521, 0.02602, 0.521, 0.02602, 0.5112, 0.03748, 0.4942, 0.0264, 0.5007, 0.01282, 0.5007, 0.01282, 0.4942, 0.0264, 0.4748, 0.02, 0.4777, 0.005183, 0.4665, 0.005183, 0.4655, 0.01995, 0.4456, 0.02111, 0.4428, 0.00658, 0.4428, 0.00658, 0.4456, 0.02111, 0.4266, 0.02731, 0.4203, 0.01393, 0.4203, 0.01393, 0.4266, 0.02731, 0.4098, 0.03814, 0.4002, 0.0268, 0.4002, 0.0268, 0.4098, 0.03814, 0.3963, 0.05289, 0.3841, 0.04434, 0.3841, 0.04434, 0.3963, 0.05289, 0.3869, 0.07061, 0.373, 0.06541, 0.373, 0.06541, 0.3869, 0.07061, 0.3824, 0.09015, 0.3676, 0.08865, 0.3676, 0.08865, 0.3824, 0.09015, 0.3829, 0.1102, 0.3682, 0.1125, 0.3682, 0.1125, 0.3829, 0.1102, 0.3886, 0.1295, 0.3749, 0.1355, 0.3749, 0.1355, 0.3886, 0.1295, 0.3989, 0.1467, 0.3873, 0.156, 0.3873, 0.156, 0.3989, 0.1467, 0.4133, 0.1608, 0.4044, 0.1727, 0.4044, 0.1727, 0.4133, 0.1608, 0.4308, 0.1707, 0.4252, 0.1845, 0.4252, 0.1845, 0.4308, 0.1707, 0.4503, 0.1758, 0.4483, 0.1906, 0.4483, 0.1906, 0.4503, 0.1758, 0.4704, 0.1759, 0.4722, 0.1907, 0.4722, 0.1907, 0.4704, 0.1759, 0.4898, 0.1708, 0.4954, 0.1847, 0.4954, 0.1847, 0.4898, 0.1708, 0.5074, 0.161, 0.5163, 0.173, 0.5163, 0.173, 0.5074, 0.161, 0.5219, 0.147, 0.5335, 0.1563, 0.5335, 0.1563, 0.5219, 0.147, 0.5323, 0.1297, 0.546, 0.1358, 0.546, 0.1358, 0.5323, 0.1297, 0.5381, 0.1104, 0.5529, 0.1128, 0.5529, 0.1128, 0.5381, 0.1104, 0.5388, 0.09019, 0.5537, 0.08877, 0.5388, 0.09019, 0.5381, 0.1104, 0.5292, 0.1089, 0.5297, 0.09106, 0.5483, 0.06529, 0.5343, 0.07046, 0.5249, 0.05249, 0.5372, 0.0439, 0.5537, 0.08877, 0.5388, 0.09019, 0.5343, 0.07046, 0.5483, 0.06529, 0.5112, 0.03748, 0.5249, 0.05249, 0.5174, 0.0577, 0.5053, 0.04441, 0.4503, 0.1758, 0.4308, 0.1707, 0.4342, 0.1623, 0.4514, 0.1669, 0.3869, 0.07061, 0.3963, 0.05289, 0.4036, 0.05806, 0.3953, 0.07374, 0.5343, 0.07046, 0.5388, 0.09019, 0.5297, 0.09106, 0.5257, 0.0736, 0.4704, 0.1759, 0.4503, 0.1758, 0.4514, 0.1669, 0.4692, 0.1669, 0.3824, 0.09015, 0.3869, 0.07061, 0.3953, 0.07374, 0.3913, 0.09105, 0.5249, 0.05249, 0.5343, 0.07046, 0.5257, 0.0736, 0.5174, 0.0577, 0.4942, 0.0264, 0.5112, 0.03748, 0.5053, 0.04441, 0.4902, 0.03462, 0.4898, 0.1708, 0.4704, 0.1759, 0.4692, 0.1669, 0.4865, 0.1625, 0.3829, 0.1102, 0.3824, 0.09015, 0.3913, 0.09105, 0.3918, 0.1088, 0.4748, 0.02, 0.4942, 0.0264, 0.4902, 0.03462, 0.4731, 0.02898, 0.5074, 0.161, 0.4898, 0.1708, 0.4865, 0.1625, 0.502, 0.1537, 0.3886, 0.1295, 0.3829, 0.1102, 0.3918, 0.1088, 0.3968, 0.1259, 0.4456, 0.02111, 0.4655, 0.01995, 0.4649, 0.02887, 0.4473, 0.0299, 0.5219, 0.147, 0.5074, 0.161, 0.502, 0.1537, 0.5148, 0.1413, 0.3989, 0.1467, 0.3886, 0.1295, 0.3968, 0.1259, 0.406, 0.1411, 0.4266, 0.02731, 0.4456, 0.02111, 0.4473, 0.0299, 0.4304, 0.0354, 0.5323, 0.1297, 0.5219, 0.147, 0.5148, 0.1413, 0.5241, 0.1261, 0.4133, 0.1608, 0.3989, 0.1467, 0.406, 0.1411, 0.4187, 0.1535, 0.4098, 0.03814, 0.4266, 0.02731, 0.4304, 0.0354, 0.4156, 0.045, 0.5381, 0.1104, 0.5323, 0.1297, 0.5241, 0.1261, 0.5292, 0.1089, 0.4308, 0.1707, 0.4133, 0.1608, 0.4187, 0.1535, 0.4342, 0.1623, 0.3963, 0.05289, 0.4098, 0.03814, 0.4156, 0.045, 0.4036, 0.05806])
me_aim_120_mesh_001.materials.append(mat_body)
me_aim_120_mesh_001.use_remesh_preserve_volume = False
me_aim_120_mesh_001.use_remesh_preserve_attributes = False
me_aim_120_mesh_001.use_mirror_vertex_groups = False
me_aim_120_mesh_001.update()
me_cylinder = bpy.data.meshes.new('Cylinder')
me_cylinder.from_pydata([(-0.8412, 1.0, -1.0), (-0.8412, 1.0, 1.0), (-0.134, 0.7071, -1.0), (-0.134, 0.7071, 1.0), (0.1588, -4.371e-08, -1.0), (0.1588, -4.371e-08, 1.0), (-0.134, -0.7071, -1.0), (-0.134, -0.7071, 1.0), (-0.8412, -1.0, -1.0), (-0.8412, -1.0, 1.0), (-1.548, -0.7071, -1.0), (-1.548, -0.7071, 1.0), (-1.841, 1.192e-08, -1.0), (-1.841, 1.192e-08, 1.0), (-1.548, 0.7071, -1.0), (-1.548, 0.7071, 1.0), (-9.264, -1.016e-06, 0.4179), (6.099, 0.1982, 0.4179), (2.908, -1.924e-07, 30.97), (6.099, 0.1982, 30.97), (-9.264, -7.684e-07, 9.604), (-0.8189, 0.1982, 0.4179), (5.14, 0.1982, 30.97), (6.099, -0.1982, 0.4179), (6.099, -0.1982, 30.97), (-0.8189, -0.1982, 0.4179), (5.14, -0.1982, 30.97)], [], [(0, 1, 3, 2), (2, 3, 5, 4), (4, 5, 7, 6), (6, 7, 9, 8), (8, 9, 11, 10), (10, 11, 13, 12), (3, 1, 15, 13, 11, 9, 7, 5), (14, 15, 1, 0), (12, 13, 15, 14), (21, 22, 19, 17), (16, 20, 18, 22, 21), (25, 23, 24, 26), (19, 22, 26, 24), (17, 19, 24, 23), (21, 17, 23, 25), (22, 18, 26), (16, 25, 26, 18, 20), (16, 21, 25)])
me_cylinder.polygons.foreach_set('use_smooth', [True] * 18)
_uv = me_cylinder.uv_layers.new(name='UVMap')
_uv.uv.foreach_set('vector', [0.5642, 0.2417, 0.5746, 0.2453, 0.5732, 0.2493, 0.5629, 0.2457, 0.5629, 0.2457, 0.5732, 0.2493, 0.5718, 0.2532, 0.5615, 0.2497, 0.5724, 0.218, 0.5828, 0.2216, 0.5814, 0.2255, 0.5711, 0.222, 0.5711, 0.222, 0.5814, 0.2255, 0.58, 0.2295, 0.5697, 0.2259, 0.5697, 0.2259, 0.58, 0.2295, 0.5787, 0.2334, 0.5683, 0.2299, 0.5683, 0.2299, 0.5787, 0.2334, 0.5773, 0.2374, 0.567, 0.2338, 0.5732, 0.2493, 0.577, 0.2474, 0.5809, 0.2488, 0.5828, 0.2526, 0.5814, 0.2565, 0.5776, 0.2583, 0.5737, 0.257, 0.5718, 0.2532, 0.5656, 0.2378, 0.5759, 0.2414, 0.5746, 0.2453, 0.5642, 0.2417, 0.567, 0.2338, 0.5773, 0.2374, 0.5759, 0.2414, 0.5656, 0.2378, 0.4965, 0.2409, 0.5508, 0.4021, 0.5462, 0.4047, 0.4636, 0.2596, 0.5366, 0.218, 0.5614, 0.2616, 0.5614, 0.3961, 0.5508, 0.4021, 0.4965, 0.2409, 0.4307, 0.2409, 0.4635, 0.2596, 0.3809, 0.4047, 0.3763, 0.4021, 0.5852, 0.4478, 0.5852, 0.4535, 0.5828, 0.4535, 0.5828, 0.4478, 0.5853, 0.3107, 0.5852, 0.4478, 0.5828, 0.4478, 0.5829, 0.3107, 0.5852, 0.269, 0.5853, 0.3107, 0.5829, 0.3107, 0.5828, 0.269, 0.5852, 0.4535, 0.5841, 0.467, 0.5828, 0.4535, 0.3905, 0.218, 0.4307, 0.2409, 0.3763, 0.4021, 0.3657, 0.3961, 0.3657, 0.2616, 0.5839, 0.218, 0.5852, 0.269, 0.5828, 0.269])
me_cylinder.use_remesh_preserve_volume = False
me_cylinder.use_remesh_preserve_attributes = False
me_cylinder.use_mirror_vertex_groups = False
me_cylinder.update()
me_plane_002 = bpy.data.meshes.new('Plane.002')
me_plane_002.from_pydata([(-0.1755, -0.6765, -0.3385), (-0.1747, -0.5593, -0.3385), (0.289, -0.6765, -0.2394), (0.2873, -0.5402, -0.2349), (0.4814, -0.6765, -7.775e-08), (0.4782, -0.5328, 0.006368), (0.289, -0.6765, 0.2394), (0.2862, -0.5413, 0.2439), (-0.1755, -0.6765, 0.3385), (-0.1763, -0.5608, 0.3385), (-0.64, -0.6765, 0.2394), (-0.6384, -0.5799, 0.2349), (-0.8324, -0.6765, -9.659e-08), (-0.8293, -0.5874, -0.006368), (-0.64, -0.6765, -0.2394), (-0.6372, -0.5788, -0.2439), (-2.355, -0.6215, 0.0), (1.173, -0.6215, -0.07165), (-1.156, -0.6215, 0.07165), (1.173, 1.353, 1.49e-08), (-1.156, -0.6215, -0.07165), (1.173, -0.6215, 0.07165)], [], [(0, 1, 3, 2), (2, 3, 5, 4), (4, 5, 7, 6), (6, 7, 9, 8), (8, 9, 11, 10), (10, 11, 13, 12), (3, 1, 15, 13, 11, 9, 7, 5), (14, 15, 1, 0), (12, 13, 15, 14), (16, 18, 19), (17, 19, 21), (18, 21, 19), (16, 19, 20), (20, 19, 17), (20, 17, 21, 18), (16, 20, 18)])
me_plane_002.polygons.foreach_set('use_smooth', [True] * 16)
_uv = me_plane_002.uv_layers.new(name='UVMap')
_uv.uv.foreach_set('vector', [0.8029, 0.2356, 0.8083, 0.2358, 0.8084, 0.2578, 0.8021, 0.2576, 0.8021, 0.2576, 0.8084, 0.2578, 0.8085, 0.272, 0.8019, 0.2718, 0.8019, 0.2718, 0.8085, 0.272, 0.8083, 0.2862, 0.8021, 0.286, 0.8021, 0.286, 0.8083, 0.2862, 0.8075, 0.308, 0.8021, 0.308, 0.8021, 0.308, 0.8075, 0.308, 0.8066, 0.3299, 0.8021, 0.33, 0.8021, 0.33, 0.8066, 0.3299, 0.8067, 0.3442, 0.8026, 0.3442, 0.6866, 0.4131, 0.6646, 0.4131, 0.6447, 0.4041, 0.6384, 0.3914, 0.6495, 0.3825, 0.6714, 0.3825, 0.6914, 0.3914, 0.6977, 0.4041, 0.8037, 0.2136, 0.8082, 0.214, 0.8083, 0.2358, 0.8029, 0.2356, 0.804, 0.1994, 0.8081, 0.1998, 0.8082, 0.214, 0.8037, 0.2136, 0.6384, 0.2912, 0.694, 0.2909, 0.8018, 0.3824, 0.8017, 0.4131, 0.8931, 0.4165, 0.8017, 0.4198, 0.694, 0.2909, 0.8018, 0.2909, 0.8018, 0.3824, 0.6384, 0.2906, 0.8018, 0.1994, 0.694, 0.2909, 0.694, 0.2909, 0.8018, 0.1994, 0.8018, 0.2909, 0.6939, 0.4131, 0.8017, 0.4131, 0.8017, 0.4198, 0.6939, 0.4198, 0.6384, 0.4165, 0.6939, 0.4131, 0.6939, 0.4198])
me_plane_002.use_remesh_preserve_volume = False
me_plane_002.use_remesh_preserve_attributes = False
me_plane_002.use_mirror_vertex_groups = False
me_plane_002.update()
me_aim_120_mesh = bpy.data.meshes.new('aim-120.mesh')
me_aim_120_mesh.from_pydata([(-0.1503, 0.1852, 3.725e-08), (-0.1503, 0.1789, -0.04794), (-0.1503, 0.1604, -0.09262), (-0.1503, 0.131, -0.131), (-0.1503, 0.09262, -0.1604), (-0.1503, 0.04794, -0.1789), (-0.1503, 1.304e-08, -0.1852), (-0.1503, -0.04794, -0.1789), (-0.1503, -0.09262, -0.1604), (-0.1503, -0.131, -0.131), (-0.1503, -0.1604, -0.09262), (-0.1503, -0.1789, -0.04794), (-0.1503, -0.1852, -3.912e-08), (-0.1503, -0.1789, 0.04794), (-0.1503, -0.1604, 0.09262), (-0.1503, -0.131, 0.131), (-0.1503, -0.09262, 0.1604), (-0.1503, -0.04794, 0.1789), (-0.1503, -8.708e-08, 0.1852), (-0.1503, 0.04794, 0.1789), (-0.1503, 0.09262, 0.1604), (-0.1503, 0.131, 0.131), (-0.1503, 0.1604, 0.09262), (-0.1503, 0.1789, 0.04794), (-0.1749, 0.1327, -0.03555), (-0.1749, 0.119, -0.06868), (-0.1749, 0.09713, -0.09713), (-0.1749, 0.06868, -0.119), (-0.1749, 0.03555, -0.1327), (-0.1749, 1.339e-09, -0.1374), (-0.1749, -0.03555, -0.1327), (-0.1749, -0.06868, -0.119), (-0.1749, -0.09713, -0.09713), (-0.1749, -0.119, -0.06868), (-0.1749, -0.1327, -0.03555), (-0.1749, -0.1374, -2.235e-08), (-0.1749, -0.1327, 0.03555), (-0.1749, -0.119, 0.06868), (-0.1749, -0.09713, 0.09713), (-0.1749, -0.06868, 0.119), (-0.1749, -0.03555, 0.1327), (-0.1749, -7.288e-08, 0.1374), (-0.1749, 0.03555, 0.1327), (-0.1749, 0.06868, 0.119), (-0.1749, 0.09713, 0.09713), (-0.1749, 0.119, 0.06868), (-0.1749, 0.1327, 0.03555), (-0.1749, 0.1374, 3.725e-08), (-0.1626, 0.1712, 3.725e-08), (-0.1626, 0.1653, -0.0443), (-0.1626, 0.1482, -0.08558), (-0.1626, 0.121, -0.121), (-0.1626, 0.08558, -0.1482), (-0.1626, 0.0443, -0.1653), (-0.1626, 9.08e-09, -0.1712), (-0.1626, -0.0443, -0.1653), (-0.1626, -0.08558, -0.1482), (-0.1626, -0.121, -0.121), (-0.1626, -0.1482, -0.08558), (-0.1626, -0.1653, -0.0443), (-0.1626, -0.1712, -3.353e-08), (-0.1626, -0.1653, 0.0443), (-0.1626, -0.1482, 0.08558), (-0.1626, -0.121, 0.121), (-0.1626, -0.08558, 0.1482), (-0.1626, -0.0443, 0.1653), (-0.1626, -8.347e-08, 0.1712), (-0.1626, 0.0443, 0.1653), (-0.1626, 0.08558, 0.1482), (-0.1626, 0.121, 0.121), (-0.1626, 0.1482, 0.08558), (-0.1626, 0.1653, 0.0443), (-0.1871, 0.08466, -0.02268), (-0.1871, 0.0759, -0.04382), (-0.1871, 0.06197, -0.06197), (-0.1871, 0.04382, -0.0759), (-0.1871, 0.02268, -0.08466), (-0.1871, -8.789e-09, -0.08765), (-0.1871, -0.02268, -0.08466), (-0.1871, -0.04382, -0.0759), (-0.1871, -0.06197, -0.06197), (-0.1871, -0.0759, -0.04382), (-0.1871, -0.08466, -0.02268), (-0.1871, -0.08765, -3.725e-09), (-0.1871, -0.08466, 0.02268), (-0.1871, -0.0759, 0.04382), (-0.1871, -0.06197, 0.06197), (-0.1871, -0.04382, 0.0759), (-0.1871, -0.02268, 0.08466), (-0.1871, -5.611e-08, 0.08765), (-0.1871, 0.02268, 0.08466), (-0.1871, 0.04382, 0.0759), (-0.1871, 0.06197, 0.06197), (-0.1871, 0.0759, 0.04382), (-0.1871, 0.08466, 0.02268), (-0.1871, 0.08765, 3.725e-08), (-0.1933, 0.05353, -0.01434), (-0.1933, 0.048, -0.02771), (-0.1933, 0.03919, -0.03919), (-0.1933, 0.02771, -0.048), (-0.1933, 0.01434, -0.05353), (-0.1933, -1.572e-08, -0.05542), (-0.1933, -0.01434, -0.05353), (-0.1933, -0.02771, -0.048), (-0.1933, -0.03919, -0.03919), (-0.1933, -0.048, -0.02771), (-0.1933, -0.05353, -0.01434), (-0.1933, -0.05542, 1.118e-08), (-0.1933, -0.05353, 0.01434), (-0.1933, -0.048, 0.02771), (-0.1933, -0.03919, 0.03919), (-0.1933, -0.02771, 0.048), (-0.1933, -0.01434, 0.05353), (-0.1933, -4.569e-08, 0.05542), (-0.1933, 0.01434, 0.05353), (-0.1933, 0.02771, 0.048), (-0.1933, 0.03919, 0.03919), (-0.1933, 0.048, 0.02771), (-0.1933, 0.05353, 0.01434), (-0.1933, 0.05542, 3.725e-08), (-0.1964, 0.03421, -0.009166), (-0.1964, 0.03067, -0.01771), (-0.1964, 0.02504, -0.02504), (-0.1964, 0.01771, -0.03067), (-0.1964, 0.009166, -0.03421), (-0.1964, -1.985e-08, -0.03541), (-0.1964, -0.009166, -0.03421), (-0.1964, -0.01771, -0.03067), (-0.1964, -0.02504, -0.02504), (-0.1964, -0.03067, -0.01771), (-0.1964, -0.03421, -0.009166), (-0.1964, -0.03541, 2.049e-08), (-0.1964, -0.03421, 0.009166), (-0.1964, -0.03067, 0.01771), (-0.1964, -0.02504, 0.02504), (-0.1964, -0.01771, 0.03067), (-0.1964, -0.009166, 0.03421), (-0.1964, -3.906e-08, 0.03541), (-0.1964, 0.009166, 0.03421), (-0.1964, 0.01771, 0.03067), (-0.1964, 0.02504, 0.02504), (-0.1964, 0.03067, 0.01771), (-0.1964, 0.03421, 0.009166), (-0.1964, 0.03541, 3.725e-08), (-0.1994, 0.01056, -0.00283), (-0.1994, 0.009469, -0.005467), (-0.1994, 0.007731, -0.007731), (-0.1994, 0.005467, -0.009469), (-0.1994, 0.00283, -0.01056), (-0.1994, -2.468e-08, -0.01093), (-0.1994, -0.00283, -0.01056), (-0.1994, -0.005467, -0.009469), (-0.1994, -0.007731, -0.007731), (-0.1994, -0.009469, -0.005467), (-0.1994, -0.01056, -0.00283), (-0.1994, -0.01093, 3.166e-08), (-0.1994, -0.01056, 0.00283), (-0.1994, -0.009469, 0.005467), (-0.1994, -0.007732, 0.007732), (-0.1994, -0.005467, 0.009469), (-0.1994, -0.00283, 0.01056), (-0.1994, -3.062e-08, 0.01093), (-0.1994, 0.00283, 0.01056), (-0.1994, 0.005467, 0.009469), (-0.1994, 0.007731, 0.007732), (-0.1994, 0.009469, 0.005467), (-0.1994, 0.01056, 0.00283), (-0.1994, 0.01093, 3.725e-08), (0.1617, 0.1852, 5.588e-08), (0.1617, 0.1789, -0.04794), (0.1617, 0.1604, -0.09262), (0.1617, 0.131, -0.131), (0.1617, 0.09262, -0.1604), (0.1617, 0.04794, -0.1789), (0.1617, 1.304e-08, -0.1852), (0.1617, -0.04794, -0.1789), (0.1617, -0.09262, -0.1604), (0.1617, -0.131, -0.131), (0.1617, -0.1604, -0.09262), (0.1617, -0.1789, -0.04794), (0.1617, -0.1852, -9.313e-09), (0.1617, -0.1789, 0.04794), (0.1617, -0.1604, 0.09262), (0.1617, -0.131, 0.131), (0.1617, -0.09262, 0.1604), (0.1617, -0.04794, 0.1789), (0.1617, -8.708e-08, 0.1852), (0.1617, 0.04794, 0.1789), (0.1617, 0.09262, 0.1604), (0.1617, 0.131, 0.131), (0.1617, 0.1604, 0.09262), (0.1617, 0.1789, 0.04794)], [], [(70, 22, 23, 71), (71, 23, 0, 48), (69, 21, 22, 70), (68, 20, 21, 69), (67, 19, 20, 68), (66, 18, 19, 67), (65, 17, 18, 66), (64, 16, 17, 65), (63, 15, 16, 64), (62, 14, 15, 63), (61, 13, 14, 62), (60, 12, 13, 61), (59, 11, 12, 60), (58, 10, 11, 59), (57, 9, 10, 58), (56, 8, 9, 57), (55, 7, 8, 56), (54, 6, 7, 55), (53, 5, 6, 54), (52, 4, 5, 53), (51, 3, 4, 52), (50, 2, 3, 51), (49, 1, 2, 50), (48, 0, 1, 49), (95, 47, 24, 72), (72, 24, 25, 73), (73, 25, 26, 74), (74, 26, 27, 75), (75, 27, 28, 76), (76, 28, 29, 77), (77, 29, 30, 78), (78, 30, 31, 79), (79, 31, 32, 80), (80, 32, 33, 81), (81, 33, 34, 82), (82, 34, 35, 83), (83, 35, 36, 84), (84, 36, 37, 85), (85, 37, 38, 86), (86, 38, 39, 87), (87, 39, 40, 88), (88, 40, 41, 89), (89, 41, 42, 90), (90, 42, 43, 91), (91, 43, 44, 92), (92, 44, 45, 93), (94, 46, 47, 95), (93, 45, 46, 94), (47, 48, 49, 24), (24, 49, 50, 25), (25, 50, 51, 26), (26, 51, 52, 27), (27, 52, 53, 28), (28, 53, 54, 29), (29, 54, 55, 30), (30, 55, 56, 31), (31, 56, 57, 32), (32, 57, 58, 33), (33, 58, 59, 34), (34, 59, 60, 35), (35, 60, 61, 36), (36, 61, 62, 37), (37, 62, 63, 38), (38, 63, 64, 39), (39, 64, 65, 40), (40, 65, 66, 41), (41, 66, 67, 42), (42, 67, 68, 43), (43, 68, 69, 44), (44, 69, 70, 45), (46, 71, 48, 47), (45, 70, 71, 46), (117, 93, 94, 118), (118, 94, 95, 119), (116, 92, 93, 117), (115, 91, 92, 116), (114, 90, 91, 115), (113, 89, 90, 114), (112, 88, 89, 113), (111, 87, 88, 112), (110, 86, 87, 111), (109, 85, 86, 110), (108, 84, 85, 109), (107, 83, 84, 108), (106, 82, 83, 107), (105, 81, 82, 106), (104, 80, 81, 105), (103, 79, 80, 104), (102, 78, 79, 103), (101, 77, 78, 102), (100, 76, 77, 101), (99, 75, 76, 100), (98, 74, 75, 99), (97, 73, 74, 98), (96, 72, 73, 97), (119, 95, 72, 96), (143, 119, 96, 120), (120, 96, 97, 121), (121, 97, 98, 122), (122, 98, 99, 123), (123, 99, 100, 124), (124, 100, 101, 125), (125, 101, 102, 126), (126, 102, 103, 127), (127, 103, 104, 128), (128, 104, 105, 129), (129, 105, 106, 130), (130, 106, 107, 131), (131, 107, 108, 132), (132, 108, 109, 133), (133, 109, 110, 134), (134, 110, 111, 135), (135, 111, 112, 136), (136, 112, 113, 137), (137, 113, 114, 138), (138, 114, 115, 139), (139, 115, 116, 140), (140, 116, 117, 141), (142, 118, 119, 143), (141, 117, 118, 142), (165, 141, 142, 166), (166, 142, 143, 167), (164, 140, 141, 165), (163, 139, 140, 164), (162, 138, 139, 163), (161, 137, 138, 162), (160, 136, 137, 161), (159, 135, 136, 160), (158, 134, 135, 159), (157, 133, 134, 158), (156, 132, 133, 157), (155, 131, 132, 156), (154, 130, 131, 155), (153, 129, 130, 154), (152, 128, 129, 153), (151, 127, 128, 152), (150, 126, 127, 151), (149, 125, 126, 150), (148, 124, 125, 149), (147, 123, 124, 148), (146, 122, 123, 147), (145, 121, 122, 146), (144, 120, 121, 145), (167, 143, 120, 144), (167, 144, 145, 146, 147, 148, 149, 150, 151, 152, 153, 154, 155, 156, 157, 158, 159, 160, 161, 162, 163, 164, 165, 166), (22, 190, 191, 23), (23, 191, 168, 0), (21, 189, 190, 22), (20, 188, 189, 21), (19, 187, 188, 20), (18, 186, 187, 19), (17, 185, 186, 18), (16, 184, 185, 17), (15, 183, 184, 16), (14, 182, 183, 15), (13, 181, 182, 14), (12, 180, 181, 13), (11, 179, 180, 12), (10, 178, 179, 11), (9, 177, 178, 10), (8, 176, 177, 9), (7, 175, 176, 8), (6, 174, 175, 7), (5, 173, 174, 6), (4, 172, 173, 5), (3, 171, 172, 4), (2, 170, 171, 3), (1, 169, 170, 2), (0, 168, 169, 1)])
me_aim_120_mesh.polygons.foreach_set('use_smooth', [True] * 169)
_uv = me_aim_120_mesh.uv_layers.new(name='UVMap')
_uv.uv.foreach_set('vector', [0.01618, 0.3053, 0.0, 0.3041, 0.008387, 0.2627, 0.02374, 0.2679, 0.02374, 0.2679, 0.008387, 0.2627, 0.02672, 0.2246, 0.04031, 0.2335, 0.01815, 0.3435, 0.002161, 0.3463, 0.0, 0.3041, 0.01618, 0.3053, 0.02959, 0.3799, 0.0148, 0.3867, 0.002161, 0.3463, 0.01815, 0.3435, 0.04979, 0.4124, 0.03715, 0.4226, 0.0148, 0.3867, 0.02959, 0.3799, 0.07751, 0.4388, 0.06782, 0.4519, 0.03715, 0.4226, 0.04979, 0.4124, 0.111, 0.4574, 0.1049, 0.4725, 0.06782, 0.4519, 0.07751, 0.4388, 0.1481, 0.467, 0.1459, 0.4832, 0.1049, 0.4725, 0.111, 0.4574, 0.1864, 0.467, 0.1884, 0.4832, 0.1459, 0.4832, 0.1481, 0.467, 0.2235, 0.4573, 0.2295, 0.4725, 0.1884, 0.4832, 0.1864, 0.467, 0.257, 0.4386, 0.2666, 0.4518, 0.2295, 0.4725, 0.2235, 0.4573, 0.2847, 0.4121, 0.2974, 0.4224, 0.2666, 0.4518, 0.257, 0.4386, 0.305, 0.3794, 0.3198, 0.3863, 0.2974, 0.4224, 0.2847, 0.4121, 0.3163, 0.3427, 0.3324, 0.3456, 0.3198, 0.3863, 0.305, 0.3794, 0.3181, 0.3043, 0.3344, 0.3031, 0.3324, 0.3456, 0.3163, 0.3427, 0.3103, 0.2666, 0.3258, 0.2613, 0.3344, 0.3031, 0.3181, 0.3043, 0.2932, 0.232, 0.3069, 0.223, 0.3258, 0.2613, 0.3103, 0.2666, 0.2681, 0.2027, 0.2792, 0.1906, 0.3069, 0.223, 0.2932, 0.232, 0.2364, 0.1804, 0.2442, 0.1659, 0.2792, 0.1906, 0.2681, 0.2027, 0.2, 0.1665, 0.2041, 0.1504, 0.2442, 0.1659, 0.2364, 0.1804, 0.1607, 0.1614, 0.1613, 0.1446, 0.2041, 0.1504, 0.2, 0.1665, 0.0957, 0.1816, 0.08775, 0.1676, 0.1264, 0.1511, 0.1313, 0.1666, 0.06477, 0.2042, 0.05376, 0.1923, 0.08775, 0.1676, 0.0957, 0.1816, 0.04031, 0.2335, 0.02672, 0.2246, 0.05376, 0.1923, 0.06477, 0.2042, 0.1029, 0.2741, 0.06608, 0.2502, 0.0858, 0.2267, 0.1157, 0.2591, 0.1157, 0.2591, 0.0858, 0.2267, 0.1108, 0.2086, 0.1319, 0.2477, 0.1319, 0.2477, 0.1108, 0.2086, 0.1397, 0.1969, 0.1506, 0.2406, 0.1623, 0.239, 0.1609, 0.1935, 0.1924, 0.197, 0.1824, 0.2407, 0.1824, 0.2407, 0.1924, 0.197, 0.2217, 0.208, 0.2012, 0.2475, 0.2012, 0.2475, 0.2217, 0.208, 0.2471, 0.2257, 0.2177, 0.2587, 0.2177, 0.2587, 0.2471, 0.2257, 0.2673, 0.249, 0.2307, 0.2735, 0.2307, 0.2735, 0.2673, 0.249, 0.281, 0.2766, 0.2395, 0.2911, 0.2395, 0.2911, 0.281, 0.2766, 0.2873, 0.3067, 0.2436, 0.3103, 0.2436, 0.3103, 0.2873, 0.3067, 0.286, 0.3373, 0.2428, 0.3299, 0.2428, 0.3299, 0.286, 0.3373, 0.2769, 0.3666, 0.2371, 0.3486, 0.2371, 0.3486, 0.2769, 0.3666, 0.2609, 0.3927, 0.2269, 0.3652, 0.2269, 0.3652, 0.2609, 0.3927, 0.2388, 0.4138, 0.2128, 0.3788, 0.2128, 0.3788, 0.2388, 0.4138, 0.2121, 0.4288, 0.1958, 0.3883, 0.1958, 0.3883, 0.2121, 0.4288, 0.1825, 0.4365, 0.1769, 0.3932, 0.1769, 0.3932, 0.1825, 0.4365, 0.152, 0.4365, 0.1574, 0.3933, 0.1574, 0.3933, 0.152, 0.4365, 0.1224, 0.4289, 0.1386, 0.3884, 0.1386, 0.3884, 0.1224, 0.4289, 0.09575, 0.4141, 0.1215, 0.379, 0.1215, 0.379, 0.09575, 0.4141, 0.07364, 0.3931, 0.1074, 0.3656, 0.1074, 0.3656, 0.07364, 0.3931, 0.0575, 0.3672, 0.09711, 0.349, 0.09711, 0.349, 0.0575, 0.3672, 0.04835, 0.3381, 0.09128, 0.3304, 0.09128, 0.3304, 0.04835, 0.3381, 0.04676, 0.3076, 0.0903, 0.3109, 0.09424, 0.2917, 0.0528, 0.2777, 0.06608, 0.2502, 0.1029, 0.2741, 0.0903, 0.3109, 0.04676, 0.3076, 0.0528, 0.2777, 0.09424, 0.2917, 0.06608, 0.2502, 0.04031, 0.2335, 0.06477, 0.2042, 0.0858, 0.2267, 0.0858, 0.2267, 0.06477, 0.2042, 0.0957, 0.1816, 0.1108, 0.2086, 0.1108, 0.2086, 0.0957, 0.1816, 0.1313, 0.1666, 0.1397, 0.1969, 0.1609, 0.1935, 0.1607, 0.1614, 0.2, 0.1665, 0.1924, 0.197, 0.1924, 0.197, 0.2, 0.1665, 0.2364, 0.1804, 0.2217, 0.208, 0.2217, 0.208, 0.2364, 0.1804, 0.2681, 0.2027, 0.2471, 0.2257, 0.2471, 0.2257, 0.2681, 0.2027, 0.2932, 0.232, 0.2673, 0.249, 0.2673, 0.249, 0.2932, 0.232, 0.3103, 0.2666, 0.281, 0.2766, 0.281, 0.2766, 0.3103, 0.2666, 0.3181, 0.3043, 0.2873, 0.3067, 0.2873, 0.3067, 0.3181, 0.3043, 0.3163, 0.3427, 0.286, 0.3373, 0.286, 0.3373, 0.3163, 0.3427, 0.305, 0.3794, 0.2769, 0.3666, 0.2769, 0.3666, 0.305, 0.3794, 0.2847, 0.4121, 0.2609, 0.3927, 0.2609, 0.3927, 0.2847, 0.4121, 0.257, 0.4386, 0.2388, 0.4138, 0.2388, 0.4138, 0.257, 0.4386, 0.2235, 0.4573, 0.2121, 0.4288, 0.2121, 0.4288, 0.2235, 0.4573, 0.1864, 0.467, 0.1825, 0.4365, 0.1825, 0.4365, 0.1864, 0.467, 0.1481, 0.467, 0.152, 0.4365, 0.152, 0.4365, 0.1481, 0.467, 0.111, 0.4574, 0.1224, 0.4289, 0.1224, 0.4289, 0.111, 0.4574, 0.07751, 0.4388, 0.09575, 0.4141, 0.09575, 0.4141, 0.07751, 0.4388, 0.04979, 0.4124, 0.07364, 0.3931, 0.07364, 0.3931, 0.04979, 0.4124, 0.02959, 0.3799, 0.0575, 0.3672, 0.0575, 0.3672, 0.02959, 0.3799, 0.01815, 0.3435, 0.04835, 0.3381, 0.04835, 0.3381, 0.01815, 0.3435, 0.01618, 0.3053, 0.04676, 0.3076, 0.0528, 0.2777, 0.02374, 0.2679, 0.04031, 0.2335, 0.06608, 0.2502, 0.04676, 0.3076, 0.01618, 0.3053, 0.02374, 0.2679, 0.0528, 0.2777, 0.1183, 0.3131, 0.0903, 0.3109, 0.09424, 0.2917, 0.1209, 0.3009, 0.1209, 0.3009, 0.09424, 0.2917, 0.1029, 0.2741, 0.1265, 0.2897, 0.1189, 0.3255, 0.09128, 0.3304, 0.0903, 0.3109, 0.1183, 0.3131, 0.1226, 0.3373, 0.09711, 0.349, 0.09128, 0.3304, 0.1189, 0.3255, 0.1291, 0.3479, 0.1074, 0.3656, 0.09711, 0.349, 0.1226, 0.3373, 0.1381, 0.3564, 0.1215, 0.379, 0.1074, 0.3656, 0.1291, 0.3479, 0.1489, 0.3624, 0.1386, 0.3884, 0.1215, 0.379, 0.1381, 0.3564, 0.1609, 0.3655, 0.1574, 0.3933, 0.1386, 0.3884, 0.1489, 0.3624, 0.1733, 0.3655, 0.1769, 0.3932, 0.1574, 0.3933, 0.1609, 0.3655, 0.1853, 0.3623, 0.1958, 0.3883, 0.1769, 0.3932, 0.1733, 0.3655, 0.1961, 0.3562, 0.2128, 0.3788, 0.1958, 0.3883, 0.1853, 0.3623, 0.205, 0.3476, 0.2269, 0.3652, 0.2128, 0.3788, 0.1961, 0.3562, 0.2115, 0.3371, 0.2371, 0.3486, 0.2269, 0.3652, 0.205, 0.3476, 0.2151, 0.3252, 0.2428, 0.3299, 0.2371, 0.3486, 0.2115, 0.3371, 0.2156, 0.3127, 0.2436, 0.3103, 0.2428, 0.3299, 0.2151, 0.3252, 0.2129, 0.3006, 0.2395, 0.2911, 0.2436, 0.3103, 0.2156, 0.3127, 0.2072, 0.2894, 0.2307, 0.2735, 0.2395, 0.2911, 0.2129, 0.3006, 0.1989, 0.28, 0.2177, 0.2587, 0.2307, 0.2735, 0.2072, 0.2894, 0.1884, 0.273, 0.2012, 0.2475, 0.2177, 0.2587, 0.1989, 0.28, 0.1764, 0.2689, 0.1824, 0.2407, 0.2012, 0.2475, 0.1884, 0.273, 0.1637, 0.268, 0.1623, 0.239, 0.1824, 0.2407, 0.1764, 0.2689, 0.1451, 0.2731, 0.1319, 0.2477, 0.1506, 0.2406, 0.1571, 0.2688, 0.1347, 0.2802, 0.1157, 0.2591, 0.1319, 0.2477, 0.1451, 0.2731, 0.1265, 0.2897, 0.1029, 0.2741, 0.1157, 0.2591, 0.1347, 0.2802, 0.1411, 0.2995, 0.1265, 0.2897, 0.1347, 0.2802, 0.1464, 0.2935, 0.1464, 0.2935, 0.1347, 0.2802, 0.1451, 0.2731, 0.1531, 0.289, 0.1531, 0.289, 0.1451, 0.2731, 0.1571, 0.2688, 0.1608, 0.2863, 0.1648, 0.2858, 0.1637, 0.268, 0.1764, 0.2689, 0.1729, 0.2864, 0.1729, 0.2864, 0.1764, 0.2689, 0.1884, 0.273, 0.1806, 0.2889, 0.1806, 0.2889, 0.1884, 0.273, 0.1989, 0.28, 0.1873, 0.2934, 0.1873, 0.2934, 0.1989, 0.28, 0.2072, 0.2894, 0.1927, 0.2994, 0.1927, 0.2994, 0.2072, 0.2894, 0.2129, 0.3006, 0.1964, 0.3065, 0.1964, 0.3065, 0.2129, 0.3006, 0.2156, 0.3127, 0.1981, 0.3143, 0.1981, 0.3143, 0.2156, 0.3127, 0.2151, 0.3252, 0.1979, 0.3223, 0.1979, 0.3223, 0.2151, 0.3252, 0.2115, 0.3371, 0.1956, 0.3299, 0.1956, 0.3299, 0.2115, 0.3371, 0.205, 0.3476, 0.1914, 0.3368, 0.1914, 0.3368, 0.205, 0.3476, 0.1961, 0.3562, 0.1857, 0.3423, 0.1857, 0.3423, 0.1961, 0.3562, 0.1853, 0.3623, 0.1787, 0.3462, 0.1787, 0.3462, 0.1853, 0.3623, 0.1733, 0.3655, 0.171, 0.3482, 0.171, 0.3482, 0.1733, 0.3655, 0.1609, 0.3655, 0.1631, 0.3483, 0.1631, 0.3483, 0.1609, 0.3655, 0.1489, 0.3624, 0.1554, 0.3463, 0.1554, 0.3463, 0.1489, 0.3624, 0.1381, 0.3564, 0.1484, 0.3424, 0.1484, 0.3424, 0.1381, 0.3564, 0.1291, 0.3479, 0.1426, 0.3369, 0.1426, 0.3369, 0.1291, 0.3479, 0.1226, 0.3373, 0.1384, 0.3301, 0.1384, 0.3301, 0.1226, 0.3373, 0.1189, 0.3255, 0.1361, 0.3225, 0.1361, 0.3225, 0.1189, 0.3255, 0.1183, 0.3131, 0.1357, 0.3145, 0.1374, 0.3067, 0.1209, 0.3009, 0.1265, 0.2897, 0.1411, 0.2995, 0.1357, 0.3145, 0.1183, 0.3131, 0.1209, 0.3009, 0.1374, 0.3067, 0.1572, 0.3164, 0.1357, 0.3145, 0.1374, 0.3067, 0.1577, 0.3139, 0.1577, 0.3139, 0.1374, 0.3067, 0.1411, 0.2995, 0.1589, 0.3117, 0.1573, 0.3189, 0.1361, 0.3225, 0.1357, 0.3145, 0.1572, 0.3164, 0.158, 0.3212, 0.1384, 0.3301, 0.1361, 0.3225, 0.1573, 0.3189, 0.1593, 0.3234, 0.1426, 0.3369, 0.1384, 0.3301, 0.158, 0.3212, 0.1611, 0.3251, 0.1484, 0.3424, 0.1426, 0.3369, 0.1593, 0.3234, 0.1633, 0.3263, 0.1554, 0.3463, 0.1484, 0.3424, 0.1611, 0.3251, 0.1657, 0.3269, 0.1631, 0.3483, 0.1554, 0.3463, 0.1633, 0.3263, 0.1682, 0.3269, 0.171, 0.3482, 0.1631, 0.3483, 0.1657, 0.3269, 0.1706, 0.3263, 0.1787, 0.3462, 0.171, 0.3482, 0.1682, 0.3269, 0.1728, 0.3251, 0.1857, 0.3423, 0.1787, 0.3462, 0.1706, 0.3263, 0.1746, 0.3234, 0.1914, 0.3368, 0.1857, 0.3423, 0.1728, 0.3251, 0.1759, 0.3212, 0.1956, 0.3299, 0.1914, 0.3368, 0.1746, 0.3234, 0.1766, 0.3188, 0.1979, 0.3223, 0.1956, 0.3299, 0.1759, 0.3212, 0.1767, 0.3163, 0.1981, 0.3143, 0.1979, 0.3223, 0.1766, 0.3188, 0.1762, 0.3139, 0.1964, 0.3065, 0.1981, 0.3143, 0.1767, 0.3163, 0.175, 0.3117, 0.1927, 0.2994, 0.1964, 0.3065, 0.1762, 0.3139, 0.1733, 0.3098, 0.1873, 0.2934, 0.1927, 0.2994, 0.175, 0.3117, 0.1712, 0.3084, 0.1806, 0.2889, 0.1873, 0.2934, 0.1733, 0.3098, 0.1688, 0.3077, 0.1729, 0.2864, 0.1806, 0.2889, 0.1712, 0.3084, 0.1663, 0.3075, 0.1648, 0.2858, 0.1729, 0.2864, 0.1688, 0.3077, 0.1627, 0.3084, 0.1531, 0.289, 0.1608, 0.2863, 0.165, 0.3076, 0.1606, 0.3098, 0.1464, 0.2935, 0.1531, 0.289, 0.1627, 0.3084, 0.1589, 0.3117, 0.1411, 0.2995, 0.1464, 0.2935, 0.1606, 0.3098, 0.1589, 0.3117, 0.1606, 0.3098, 0.1627, 0.3084, 0.165, 0.3076, 0.1675, 0.3075, 0.17, 0.308, 0.1723, 0.3091, 0.1741, 0.3108, 0.1755, 0.3128, 0.1763, 0.3152, 0.1765, 0.3177, 0.176, 0.3202, 0.1749, 0.3225, 0.1732, 0.3243, 0.1711, 0.3257, 0.1688, 0.3265, 0.1662, 0.3267, 0.1638, 0.3262, 0.1615, 0.3251, 0.1596, 0.3234, 0.1583, 0.3213, 0.1574, 0.3189, 0.1573, 0.3164, 0.1578, 0.314, 0.0002844, 0.7917, 0.9448, 0.7917, 0.9448, 0.8021, 0.00027, 0.8021, 0.00027, 0.8021, 0.9448, 0.8021, 0.9448, 0.8125, 0.0002557, 0.8125, 0.0002987, 0.7813, 0.9448, 0.7813, 0.9448, 0.7917, 0.0002844, 0.7917, 0.0003131, 0.7709, 0.9448, 0.7709, 0.9448, 0.7813, 0.0002987, 0.7813, 0.0003275, 0.7605, 0.9448, 0.7605, 0.9448, 0.7709, 0.0003131, 0.7709, 0.0003419, 0.75, 0.9449, 0.75, 0.9448, 0.7605, 0.0003275, 0.7605, 1.413e-05, 0.9896, 0.9445, 0.9896, 0.9445, 1.0, 0.0, 1.0, 2.825e-05, 0.9792, 0.9445, 0.9792, 0.9445, 0.9896, 1.413e-05, 0.9896, 4.238e-05, 0.9688, 0.9446, 0.9687, 0.9445, 0.9792, 2.825e-05, 0.9792, 5.648e-05, 0.9583, 0.9446, 0.9583, 0.9446, 0.9687, 4.238e-05, 0.9688, 7.06e-05, 0.9479, 0.9446, 0.9479, 0.9446, 0.9583, 5.648e-05, 0.9583, 8.476e-05, 0.9375, 0.9446, 0.9375, 0.9446, 0.9479, 7.06e-05, 0.9479, 9.888e-05, 0.9271, 0.9446, 0.9271, 0.9446, 0.9375, 8.476e-05, 0.9375, 0.0001131, 0.9167, 0.9446, 0.9167, 0.9446, 0.9271, 9.888e-05, 0.9271, 0.0001273, 0.9063, 0.9446, 0.9063, 0.9446, 0.9167, 0.0001131, 0.9167, 0.0001415, 0.8959, 0.9447, 0.8958, 0.9446, 0.9063, 0.0001273, 0.9063, 0.0001557, 0.8854, 0.9447, 0.8854, 0.9447, 0.8958, 0.0001415, 0.8959, 0.0001699, 0.875, 0.9447, 0.875, 0.9447, 0.8854, 0.0001557, 0.8854, 0.0001842, 0.8646, 0.9447, 0.8646, 0.9447, 0.875, 0.0001699, 0.875, 0.0001985, 0.8542, 0.9447, 0.8542, 0.9447, 0.8646, 0.0001842, 0.8646, 0.0002128, 0.8438, 0.9447, 0.8438, 0.9447, 0.8542, 0.0001985, 0.8542, 0.0002271, 0.8334, 0.9447, 0.8334, 0.9447, 0.8438, 0.0002128, 0.8438, 0.0002414, 0.823, 0.9448, 0.8229, 0.9447, 0.8334, 0.0002271, 0.8334, 0.0002557, 0.8125, 0.9448, 0.8125, 0.9448, 0.8229, 0.0002414, 0.823])
me_aim_120_mesh.materials.append(mat_body)
me_aim_120_mesh.use_remesh_preserve_volume = False
me_aim_120_mesh.use_remesh_preserve_attributes = False
me_aim_120_mesh.use_mirror_vertex_groups = False
me_aim_120_mesh.update()

# ---- objects
ob_aim_120 = bpy.data.objects.new('aim-120', me_aim_120_mesh_004)
ob_point = bpy.data.objects.new('Point', light_point)
ob_mountback = bpy.data.objects.new('mountBack', me_cube_001)
ob_mountright = bpy.data.objects.new('mountRight', me_cube)
ob_mountleft = bpy.data.objects.new('mountLeft', me_cube)
ob_mountcenter = bpy.data.objects.new('mountCenter', me_plane_003)
ob_end = bpy.data.objects.new('end', me_aim_120_mesh_003)
ob_exhaust = bpy.data.objects.new('exhaust', me_aim_120_mesh_002)
ob_tail = bpy.data.objects.new('tail', me_aim_120_mesh_001)
ob_finback4 = bpy.data.objects.new('finBack4', me_cylinder)
ob_finback3 = bpy.data.objects.new('finBack3', me_cylinder)
ob_finback2 = bpy.data.objects.new('finBack2', me_cylinder)
ob_finfront4 = bpy.data.objects.new('finFront4', me_plane_002)
ob_finfront3 = bpy.data.objects.new('finFront3', me_plane_002)
ob_finfront1 = bpy.data.objects.new('finFront1', me_plane_002)
ob_finback1 = bpy.data.objects.new('finBack1', me_cylinder)
ob_finfront2 = bpy.data.objects.new('finFront2', me_plane_002)
ob_empty = bpy.data.objects.new('Empty', None)
ob_aim120 = bpy.data.objects.new('aim120', me_aim_120_mesh)

# ---- transforms, parenting, visibility, modifiers, constraints
ob_aim_120.location = (0.06988, 0.000639, -0.0002325)
ob_aim_120.rotation_euler = (1.571, -0.0, 0.0)
ob_aim_120.hide_viewport = True
ob_aim_120.show_transparent = True
ob_aim_120.lineart.crease_threshold = 0.0
_m = ob_aim_120.modifiers.new('Auto Smooth', 'NODES')
_m.node_group = ng_auto_smooth
_gi = [s.identifier for s in ng_auto_smooth.interface.items_tree if s.item_type == 'SOCKET' and s.in_out == 'INPUT']
_m[_gi[1]] = 0.7854  # Angle
ob_point.location = (-0.6486, 1.868, 0.2811)
ob_point.lineart.crease_threshold = 0.0
ob_mountback.location = (1.544, 0.0, 0.08995)
ob_mountback.scale = (0.01947, 0.01092, 0.004055)
ob_mountback.lineart.crease_threshold = 0.0
_m = ob_mountback.modifiers.new('Auto Smooth', 'NODES')
_m.node_group = ng_auto_smooth
_gi = [s.identifier for s in ng_auto_smooth.interface.items_tree if s.item_type == 'SOCKET' and s.in_out == 'INPUT']
_m[_gi[1]] = 0.6091  # Angle
ob_mountright.location = (0.8568, 0.03985, 0.07806)
ob_mountright.scale = (0.01289, -0.01364, 0.01791)
ob_mountright.lineart.crease_threshold = 0.0
_m = ob_mountright.modifiers.new('Auto Smooth', 'NODES')
_m.node_group = ng_auto_smooth
_gi = [s.identifier for s in ng_auto_smooth.interface.items_tree if s.item_type == 'SOCKET' and s.in_out == 'INPUT']
_m[_gi[1]] = 0.6248  # Angle
ob_mountleft.location = (0.8568, -0.03985, 0.07806)
ob_mountleft.scale = (0.01289, 0.01364, 0.01791)
ob_mountleft.lineart.crease_threshold = 0.0
_m = ob_mountleft.modifiers.new('Auto Smooth', 'NODES')
_m.node_group = ng_auto_smooth
_gi = [s.identifier for s in ng_auto_smooth.interface.items_tree if s.item_type == 'SOCKET' and s.in_out == 'INPUT']
_m[_gi[1]] = 0.6248  # Angle
ob_mountcenter.location = (0.0107, 6.153e-11, 0.08904)
ob_mountcenter.scale = (0.02477, 0.02477, 0.02477)
ob_mountcenter.lineart.crease_threshold = 0.0
_m = ob_mountcenter.modifiers.new('Auto Smooth', 'NODES')
_m.node_group = ng_auto_smooth
_gi = [s.identifier for s in ng_auto_smooth.interface.items_tree if s.item_type == 'SOCKET' and s.in_out == 'INPUT']
_m[_gi[1]] = 1.047  # Angle
ob_end.location = (0.21, 0.0, 0.0)
ob_end.scale = (9.879, 0.4859, 0.4859)
ob_end.show_transparent = True
ob_end.lineart.crease_threshold = 0.0
_m = ob_end.modifiers.new('Auto Smooth', 'NODES')
_m.node_group = ng_auto_smooth
_gi = [s.identifier for s in ng_auto_smooth.interface.items_tree if s.item_type == 'SOCKET' and s.in_out == 'INPUT']
_m[_gi[1]] = 0.0267  # Angle
ob_exhaust.location = (0.21, 0.0, 0.0)
ob_exhaust.scale = (9.879, 0.4859, 0.4859)
ob_exhaust.show_transparent = True
ob_exhaust.lineart.crease_threshold = 0.0
_m = ob_exhaust.modifiers.new('Auto Smooth', 'NODES')
_m.node_group = ng_auto_smooth
_gi = [s.identifier for s in ng_auto_smooth.interface.items_tree if s.item_type == 'SOCKET' and s.in_out == 'INPUT']
_m[_gi[1]] = 0.1381  # Angle
ob_tail.location = (0.21, 0.0, 0.0)
ob_tail.scale = (9.879, 0.4859, 0.4859)
ob_tail.show_transparent = True
ob_tail.lineart.crease_threshold = 0.0
_m = ob_tail.modifiers.new('Auto Smooth', 'NODES')
_m.node_group = ng_auto_smooth
_gi = [s.identifier for s in ng_auto_smooth.interface.items_tree if s.item_type == 'SOCKET' and s.in_out == 'INPUT']
_m[_gi[1]] = 0.0953  # Angle
ob_finback4.location = (1.745, 0.06484, 0.06484)
ob_finback4.rotation_euler = (5.498, 1.57e-16, -6.504e-17)
ob_finback4.scale = (0.02059, 0.02059, 0.006346)
ob_finback4.lineart.crease_threshold = 0.0
_m = ob_finback4.modifiers.new('Auto Smooth', 'NODES')
_m.node_group = ng_auto_smooth
_gi = [s.identifier for s in ng_auto_smooth.interface.items_tree if s.item_type == 'SOCKET' and s.in_out == 'INPUT']
_m[_gi[1]] = 0.6973  # Angle
ob_finback3.location = (1.745, 0.06484, -0.06484)
ob_finback3.rotation_euler = (3.927, 1.57e-16, -3.791e-16)
ob_finback3.scale = (0.02059, 0.02059, 0.006346)
ob_finback3.lineart.crease_threshold = 0.0
_m = ob_finback3.modifiers.new('Auto Smooth', 'NODES')
_m.node_group = ng_auto_smooth
_gi = [s.identifier for s in ng_auto_smooth.interface.items_tree if s.item_type == 'SOCKET' and s.in_out == 'INPUT']
_m[_gi[1]] = 0.6973  # Angle
ob_finback2.location = (1.745, -0.06484, -0.06484)
ob_finback2.rotation_euler = (2.356, -1.57e-16, -3.791e-16)
ob_finback2.scale = (0.02059, 0.02059, 0.006346)
ob_finback2.lineart.crease_threshold = 0.0
_m = ob_finback2.modifiers.new('Auto Smooth', 'NODES')
_m.node_group = ng_auto_smooth
_gi = [s.identifier for s in ng_auto_smooth.interface.items_tree if s.item_type == 'SOCKET' and s.in_out == 'INPUT']
_m[_gi[1]] = 0.6973  # Angle
ob_finfront4.location = (0.1281, 0.1015, 0.1015)
ob_finfront4.rotation_euler = (7.069, 1.57e-16, -6.504e-17)
ob_finfront4.scale = (0.08934, 0.08337, 0.0459)
ob_finfront4.lineart.crease_threshold = 0.0
_m = ob_finfront4.modifiers.new('Auto Smooth', 'NODES')
_m.node_group = ng_auto_smooth
_gi = [s.identifier for s in ng_auto_smooth.interface.items_tree if s.item_type == 'SOCKET' and s.in_out == 'INPUT']
_m[_gi[1]] = 1.396  # Angle
ob_finfront3.location = (0.1281, 0.1015, -0.1015)
ob_finfront3.rotation_euler = (5.498, 1.57e-16, -3.791e-16)
ob_finfront3.scale = (0.08934, 0.08337, 0.0459)
ob_finfront3.lineart.crease_threshold = 0.0
_m = ob_finfront3.modifiers.new('Auto Smooth', 'NODES')
_m.node_group = ng_auto_smooth
_gi = [s.identifier for s in ng_auto_smooth.interface.items_tree if s.item_type == 'SOCKET' and s.in_out == 'INPUT']
_m[_gi[1]] = 1.396  # Angle
ob_finfront1.location = (0.1281, -0.1015, -0.1015)
ob_finfront1.rotation_euler = (3.927, -1.57e-16, -3.791e-16)
ob_finfront1.scale = (0.08934, 0.08337, 0.0459)
ob_finfront1.lineart.crease_threshold = 0.0
_m = ob_finfront1.modifiers.new('Auto Smooth', 'NODES')
_m.node_group = ng_auto_smooth
_gi = [s.identifier for s in ng_auto_smooth.interface.items_tree if s.item_type == 'SOCKET' and s.in_out == 'INPUT']
_m[_gi[1]] = 1.396  # Angle
ob_finback1.location = (1.745, -0.06484, 0.06484)
ob_finback1.rotation_euler = (0.7854, -1.57e-16, -6.504e-17)
ob_finback1.scale = (0.02059, 0.02059, 0.006346)
ob_finback1.lineart.crease_threshold = 0.0
_m = ob_finback1.modifiers.new('Auto Smooth', 'NODES')
_m.node_group = ng_auto_smooth
_gi = [s.identifier for s in ng_auto_smooth.interface.items_tree if s.item_type == 'SOCKET' and s.in_out == 'INPUT']
_m[_gi[1]] = 0.6973  # Angle
ob_finfront2.location = (0.1281, -0.1015, 0.1015)
ob_finfront2.rotation_euler = (2.356, -1.57e-16, -6.504e-17)
ob_finfront2.scale = (0.08934, 0.08337, 0.0459)
ob_finfront2.lineart.crease_threshold = 0.0
_m = ob_finfront2.modifiers.new('Auto Smooth', 'NODES')
_m.node_group = ng_auto_smooth
_gi = [s.identifier for s in ng_auto_smooth.interface.items_tree if s.item_type == 'SOCKET' and s.in_out == 'INPUT']
_m[_gi[1]] = 1.396  # Angle
ob_empty.location = (-2.133, 0.5193, -0.5175)
ob_empty.rotation_euler = (1.571, -0.0, 0.0)
ob_empty.scale = (3.998, 3.998, 3.998)
ob_empty.empty_display_type = 'IMAGE'
ob_empty.empty_image_offset = (0.0, 0.0)
ob_empty.hide_viewport = True
ob_empty.lineart.crease_threshold = 0.0
ob_aim120.location = (0.21, 0.0, 0.0)
ob_aim120.scale = (9.879, 0.4859, 0.4859)
ob_aim120.show_transparent = True
ob_aim120.lineart.crease_threshold = 0.0
_m = ob_aim120.modifiers.new('Auto Smooth', 'NODES')
_m.node_group = ng_auto_smooth
_gi = [s.identifier for s in ng_auto_smooth.interface.items_tree if s.item_type == 'SOCKET' and s.in_out == 'INPUT']
_m[_gi[1]] = 3.142  # Angle

# ---- collection membership
col_collection_1.objects.link(ob_aim_120)
col_collection_1.objects.link(ob_point)
col_collection_1.objects.link(ob_mountback)
col_collection_1.objects.link(ob_mountright)
col_collection_1.objects.link(ob_mountleft)
col_collection_1.objects.link(ob_mountcenter)
col_collection_1.objects.link(ob_end)
col_collection_1.objects.link(ob_exhaust)
col_collection_1.objects.link(ob_tail)
col_collection_1.objects.link(ob_finback4)
col_collection_1.objects.link(ob_finback3)
col_collection_1.objects.link(ob_finback2)
col_collection_1.objects.link(ob_finfront4)
col_collection_1.objects.link(ob_finfront3)
col_collection_1.objects.link(ob_finfront1)
col_collection_1.objects.link(ob_finback1)
col_collection_1.objects.link(ob_finfront2)
col_collection_1.objects.link(ob_empty)
col_collection_1.objects.link(ob_aim120)

# ---- scene / render settings (as saved in the file)
scene.frame_start = 1; scene.frame_end = 250; scene.frame_set(1)
scene.render.engine = 'BLENDER_EEVEE_NEXT'
scene.render.resolution_percentage = 50
scene.render.dither_intensity = 0.0
scene.cycles.use_denoising = False
scene.cycles.samples = 10
scene.cycles.sampling_pattern = 'TABULATED_SOBOL'
scene.cycles.light_sampling_threshold = 0.0
scene.cycles.use_adaptive_sampling = False
scene.cycles.use_light_tree = False
scene.cycles.blur_glossy = 0.0
scene.cycles.pixel_filter_type = 'GAUSSIAN'
scene.cycles.sample_clamp_indirect = 0.0
scene.view_settings.view_transform = 'Standard'
bpy.context.view_layer.update()

# ---- added for rendering (the .blend has no active camera): camera
cam_auto = bpy.data.cameras.new('AutoCamera')
cam_auto.lens = 50.0
cam_auto.sensor_width = 36.0
cam_auto.clip_end = 1000.0
ob_auto_camera = bpy.data.objects.new('AutoCamera', cam_auto)
scene.collection.objects.link(ob_auto_camera)
ob_auto_camera.location = (3.56346, -4.24615, 2.83076)
ob_auto_camera.rotation_euler = (1.09748, -7.21219e-08, 0.694738)
scene.camera = ob_auto_camera
bpy.context.view_layer.update()
